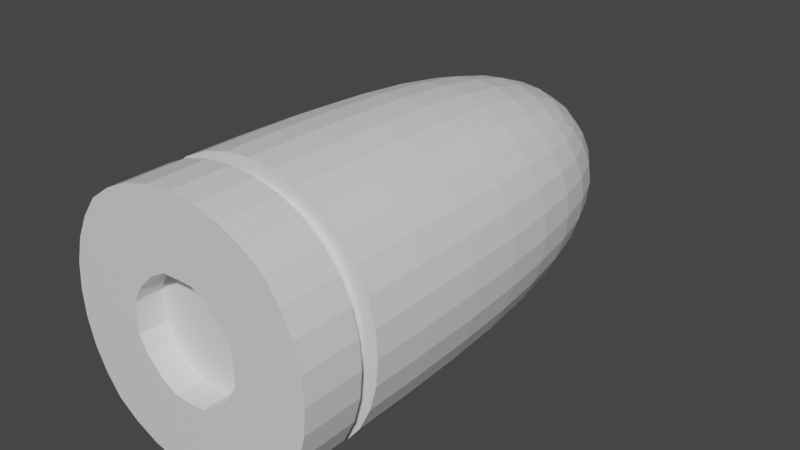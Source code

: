 # Source: bullet_model.blend  (saved by Blender 2.82.7; exported with 4.5.12 LTS)
import bpy
from mathutils import Matrix  # noqa: F401  (used for matrix-valued properties, if any)

bpy.ops.wm.read_factory_settings(use_empty=True)
scene = bpy.context.scene
scene.name = 'Scene'

# ---- collections
col_collection = bpy.data.collections.new('Collection'); scene.collection.children.link(col_collection)

# ---- materials (node trees are filled in below, after node groups)
mat_material = bpy.data.materials.new('Material')
mat_material.alpha_threshold = 0.0
mat_material.use_transparent_shadow = False
mat_material.line_color = (0.0, 0.0, 0.0, 1.0)

# ---- material node trees
mat_material.use_nodes = True; mat_material.node_tree.nodes.clear()
_N = mat_material.node_tree.nodes; _L = mat_material.node_tree.links
n0 = _N.new('ShaderNodeOutputMaterial'); n0.name = 'Material Output'; n0.location = (300, 300)
n1 = _N.new('ShaderNodeBsdfPrincipled'); n1.name = 'Principled BSDF'; n1.location = (10, 300)
n1.distribution = 'GGX'
n1.subsurface_method = 'BURLEY'
n1.inputs[2].default_value = 0.4
n1.inputs[3].default_value = 1.45
n1.inputs[27].default_value = (0.0, 0.0, 0.0, 1.0)
n1.inputs[28].default_value = 1.0
_L.new(n1.outputs[0], n0.inputs[0])
n0.is_active_output = True

# ---- world
world_world = bpy.data.worlds.new('World'); scene.world = world_world
world_world.use_nodes = True; world_world.node_tree.nodes.clear()
_N = world_world.node_tree.nodes; _L = world_world.node_tree.links
n0 = _N.new('ShaderNodeOutputWorld'); n0.name = 'World Output'; n0.location = (300, 300)
n1 = _N.new('ShaderNodeBackground'); n1.name = 'Background'; n1.location = (10, 300)
n1.inputs[0].default_value = (0.05088, 0.05088, 0.05088, 1.0)
_L.new(n1.outputs[0], n0.inputs[0])
n0.is_active_output = True
world_world.color = (0.05088, 0.05088, 0.05088)
world_world.use_sun_shadow = False
world_world.sun_shadow_jitter_overblur = 0.0

# ---- meshes
me_cube_001 = bpy.data.meshes.new('Cube.001')
me_cube_001.from_pydata([(0.6719, -2.0, 0.6719), (0.6719, -2.0, -0.6719), (-0.6719, -2.0, 0.6719), (-0.6719, -2.0, -0.6719), (-0.776, -2.0, -0.5273), (-0.8537, -1.571, -0.3644), (-0.9005, -1.571, -0.1861), (-0.9005, -1.571, 0.1861), (-0.776, -2.0, 0.5273), (0.776, -2.0, 0.5273), (0.8537, -1.571, 0.3644), (0.9162, -1.571, 8.816e-10), (0.8537, -1.571, -0.3644), (0.5273, -2.0, 0.776), (0.1861, -1.571, 0.9005), (-0.1861, -1.571, 0.9005), (-0.5273, -2.0, 0.776), (-0.5273, -2.0, -0.776), (0.1861, -1.571, -0.9005), (0.3644, -1.571, -0.8537), (0.5273, -2.0, -0.776), (0.591, -2.0, -0.591), (0.643, -2.0, -0.4002), (0.6761, -2.0, -0.2021), (0.6875, -2.0, 0.0), (0.6761, -2.0, 0.2021), (0.643, -2.0, 0.4002), (0.591, -2.0, 0.591), (0.4002, -2.0, -0.643), (0.4306, -2.0, -0.4306), (0.451, -2.0, -0.2159), (0.4583, -2.0, 0.0), (0.451, -2.0, 0.2159), (0.4306, -2.0, 0.4306), (0.4002, -2.0, 0.643), (0.2021, -2.0, -0.6761), (0.2159, -2.0, -0.451), (0.2159, -2.0, 0.451), (0.2021, -2.0, 0.6761), (-6.286e-09, -2.0, -0.6875), (1.863e-09, -2.0, -0.4583), (0.0, -2.0, 0.4583), (3.725e-09, -2.0, 0.6875), (-0.2021, -2.0, -0.6761), (-0.2159, -2.0, -0.451), (-0.2159, -2.0, 0.451), (-0.2021, -2.0, 0.6761), (-0.4002, -2.0, -0.643), (-0.4306, -2.0, -0.4306), (-0.451, -2.0, -0.2159), (-0.4583, -2.0, 0.0), (-0.451, -2.0, 0.2159), (-0.4306, -2.0, 0.4306), (-0.4002, -2.0, 0.643), (-0.591, -2.0, -0.591), (-0.643, -2.0, -0.4002), (-0.6761, -2.0, -0.2021), (-0.6875, -2.0, 0.0), (-0.6761, -2.0, 0.2021), (-0.643, -2.0, 0.4002), (-0.591, -2.0, 0.591), (0.5, 1.0, 0.5), (0.5, 1.0, -0.5), (0.6667, -2.0, 0.6667), (0.6667, -2.0, -0.6667), (-0.5, 1.0, 0.5), (-0.5, 1.0, -0.5), (-0.6667, -2.0, 0.6667), (-0.6667, -2.0, -0.6667), (-0.5356, 0.8357, -0.5356), (-0.5765, 0.5775, -0.5765), (-0.6117, 0.2534, -0.6117), (-0.6381, -0.1265, -0.6381), (-0.6546, -0.5534, -0.6546), (-0.6657, -1.445, -0.6657), (0.4188, 1.07, -0.5351), (0.2966, 1.146, -0.5729), (0.1534, 1.199, -0.5996), (5.588e-09, 1.219, -0.6096), (-0.1534, 1.199, -0.5996), (-0.2966, 1.146, -0.5729), (-0.4188, 1.07, -0.5351), (0.5351, 1.07, 0.4188), (0.5729, 1.146, 0.2966), (0.5996, 1.199, 0.1534), (0.6096, 1.219, 0.0), (0.5996, 1.199, -0.1534), (0.5729, 1.146, -0.2966), (0.5351, 1.07, -0.4188), (-0.9167, -2.0, 0.0), (-0.8542, -2.0, 0.3646), (0.901, -2.0, 0.1862), (0.901, -2.0, -0.1862), (0.776, -2.0, -0.5273), (-0.5351, 1.07, 0.4188), (-0.5729, 1.146, 0.2966), (-0.5996, 1.199, 0.1534), (-0.6096, 1.219, 0.0), (-0.5996, 1.199, -0.1534), (-0.5729, 1.146, -0.2966), (-0.5351, 1.07, -0.4188), (0.3646, -2.0, 0.8542), (0.0, -2.0, 0.9167), (-0.3646, -2.0, 0.8542), (0.5356, 0.8357, 0.5356), (0.5765, 0.5775, 0.5765), (0.6117, 0.2534, 0.6117), (0.6381, -0.1265, 0.6381), (0.6546, -0.5534, 0.6546), (0.6657, -1.445, 0.6657), (-0.3644, -1.571, -0.8537), (-0.1861, -1.571, -0.9005), (2.718e-07, -1.571, -0.9162), (-0.6631, -1.016, 0.6631), (-0.6546, -0.5534, 0.6546), (-0.6381, -0.1265, 0.6381), (-0.6117, 0.2534, 0.6117), (-0.5765, 0.5775, 0.5765), (-0.5356, 0.8357, 0.5356), (-0.4188, 1.07, 0.5351), (-0.2966, 1.146, 0.5729), (-0.1534, 1.199, 0.5996), (1.863e-09, 1.219, 0.6096), (0.1534, 1.199, 0.5996), (0.2966, 1.146, 0.5729), (0.4188, 1.07, 0.5351), (0.6631, -1.016, -0.6631), (0.6546, -0.5534, -0.6546), (0.6381, -0.1265, -0.6381), (0.6117, 0.2534, -0.6117), (0.5765, 0.5775, -0.5765), (0.5356, 0.8357, -0.5356), (0.4321, 0.8616, 0.611), (0.3032, 0.9088, 0.6647), (0.1562, 0.9471, 0.6986), (3.725e-09, 0.9623, 0.7106), (-0.1562, 0.9471, 0.6986), (-0.3032, 0.9088, 0.6647), (-0.4321, 0.8616, 0.611), (0.4581, 0.5906, 0.6683), (0.3181, 0.6178, 0.7335), (0.1629, 0.6426, 0.7732), (7.451e-09, 0.6532, 0.7867), (-0.1629, 0.6426, 0.7732), (-0.3181, 0.6178, 0.7335), (-0.4581, 0.5906, 0.6683), (0.484, 0.2602, 0.712), (0.3347, 0.275, 0.7837), (0.171, 0.2895, 0.8269), (5.588e-09, 0.296, 0.8413), (-0.171, 0.2895, 0.8269), (-0.3347, 0.275, 0.7837), (-0.484, 0.2602, 0.712), (0.5047, -0.1232, 0.743), (0.3489, -0.1157, 0.818), (0.1782, -0.1083, 0.8631), (0.0, -0.1049, 0.8781), (-0.1782, -0.1083, 0.8631), (-0.3489, -0.1157, 0.818), (-0.5047, -0.1232, 0.743), (0.5178, -0.552, 0.7621), (0.358, -0.5488, 0.8389), (0.1828, -0.5457, 0.885), (0.0, -0.5443, 0.9004), (-0.1828, -0.5457, 0.885), (-0.358, -0.5488, 0.8389), (-0.5178, -0.552, 0.7621), (0.5251, -1.444, 0.7759), (0.3619, -1.443, 0.8539), (0.1843, -1.442, 0.9003), (-2.072e-09, -1.442, 0.9156), (-0.1843, -1.442, 0.9003), (-0.3619, -1.443, 0.8539), (-0.5251, -1.444, 0.7759), (-0.7719, -1.015, -0.5245), (-0.8496, -1.014, -0.3626), (-0.8963, -1.014, -0.1852), (-0.9118, -1.013, 0.0), (-0.8963, -1.014, 0.1852), (-0.8496, -1.014, 0.3626), (-0.7719, -1.015, 0.5245), (-0.7621, -0.552, -0.5178), (-0.8389, -0.5488, -0.358), (-0.885, -0.5457, -0.1828), (-0.9004, -0.5443, 0.0), (-0.885, -0.5457, 0.1828), (-0.8389, -0.5488, 0.358), (-0.7621, -0.552, 0.5178), (-0.743, -0.1232, -0.5047), (-0.818, -0.1157, -0.3489), (-0.8631, -0.1083, -0.1782), (-0.8781, -0.1049, 0.0), (-0.8631, -0.1083, 0.1782), (-0.818, -0.1157, 0.3489), (-0.743, -0.1232, 0.5047), (-0.712, 0.2602, -0.484), (-0.7837, 0.275, -0.3347), (-0.8269, 0.2895, -0.171), (-0.8413, 0.296, 0.0), (-0.8269, 0.2895, 0.171), (-0.7837, 0.275, 0.3347), (-0.712, 0.2602, 0.484), (-0.6683, 0.5906, -0.4581), (-0.7335, 0.6178, -0.3181), (-0.7732, 0.6426, -0.1629), (-0.7867, 0.6532, 0.0), (-0.7732, 0.6426, 0.1629), (-0.7335, 0.6178, 0.3181), (-0.6683, 0.5906, 0.4581), (-0.611, 0.8616, -0.4321), (-0.6647, 0.9088, -0.3032), (-0.6986, 0.9471, -0.1562), (-0.7106, 0.9623, 0.0), (-0.6986, 0.9471, 0.1562), (-0.6647, 0.9088, 0.3032), (-0.611, 0.8616, 0.4321), (-0.4321, 0.8616, -0.611), (-0.3032, 0.9088, -0.6647), (-0.1562, 0.9471, -0.6986), (-5.355e-09, 0.9623, -0.7106), (0.1562, 0.9471, -0.6986), (0.3032, 0.9088, -0.6647), (0.4321, 0.8616, -0.611), (-0.4581, 0.5906, -0.6683), (-0.3181, 0.6178, -0.7335), (-0.1629, 0.6426, -0.7732), (-5.588e-09, 0.6532, -0.7867), (0.1629, 0.6426, -0.7732), (0.3181, 0.6178, -0.7335), (0.4581, 0.5906, -0.6683), (-0.484, 0.2602, -0.712), (-0.3347, 0.275, -0.7837), (-0.171, 0.2895, -0.8269), (0.0, 0.296, -0.8413), (0.171, 0.2895, -0.8269), (0.3347, 0.275, -0.7837), (0.484, 0.2602, -0.712), (-0.5047, -0.1232, -0.743), (-0.3489, -0.1157, -0.818), (-0.1782, -0.1083, -0.8631), (0.0, -0.1049, -0.8781), (0.1782, -0.1083, -0.8631), (0.3489, -0.1157, -0.818), (0.5047, -0.1232, -0.743), (-0.5178, -0.552, -0.7621), (-0.358, -0.5488, -0.8389), (-0.1828, -0.5457, -0.885), (0.0, -0.5443, -0.9004), (0.1828, -0.5457, -0.885), (0.358, -0.5488, -0.8389), (0.5178, -0.552, -0.7621), (-0.5251, -1.444, -0.7759), (-0.3619, -1.443, -0.8539), (-0.1843, -1.442, -0.9003), (9.987e-10, -1.442, -0.9156), (0.1843, -1.442, -0.9003), (0.3619, -1.443, -0.8539), (0.5251, -1.444, -0.7759), (0.611, 0.8616, -0.4321), (0.6647, 0.9088, -0.3032), (0.6986, 0.9471, -0.1562), (0.7106, 0.9623, 0.0), (0.6986, 0.9471, 0.1562), (0.6647, 0.9088, 0.3032), (0.611, 0.8616, 0.4321), (0.6683, 0.5906, -0.4581), (0.7335, 0.6178, -0.3181), (0.7732, 0.6426, -0.1629), (0.7867, 0.6532, 0.0), (0.7732, 0.6426, 0.1629), (0.7335, 0.6178, 0.3181), (0.6683, 0.5906, 0.4581), (0.712, 0.2602, -0.484), (0.7837, 0.275, -0.3347), (0.8269, 0.2895, -0.171), (0.8413, 0.296, 0.0), (0.8269, 0.2895, 0.171), (0.7837, 0.275, 0.3347), (0.712, 0.2602, 0.484), (0.743, -0.1232, -0.5047), (0.818, -0.1157, -0.3489), (0.8631, -0.1083, -0.1782), (0.8781, -0.1049, 0.0), (0.8631, -0.1083, 0.1782), (0.818, -0.1157, 0.3489), (0.743, -0.1232, 0.5047), (0.7621, -0.552, -0.5178), (0.8389, -0.5488, -0.358), (0.885, -0.5457, -0.1828), (0.9004, -0.5443, 0.0), (0.885, -0.5457, 0.1828), (0.8389, -0.5488, 0.358), (0.7621, -0.552, 0.5178), (0.7759, -1.444, -0.5251), (0.8539, -1.443, -0.3619), (0.9003, -1.442, -0.1843), (0.9156, -1.442, 9.737e-10), (0.9003, -1.442, 0.1843), (0.8539, -1.443, 0.3619), (0.7759, -1.444, 0.5251), (-0.4318, 1.221, -0.4318), (-0.4553, 1.328, -0.303), (-0.4744, 1.396, -0.1561), (-0.482, 1.42, 0.0), (-0.4744, 1.396, 0.1561), (-0.4553, 1.328, 0.303), (-0.4318, 1.221, 0.4318), (-0.303, 1.328, -0.4553), (-0.3162, 1.458, -0.3162), (-0.3281, 1.537, -0.1619), (-0.3331, 1.564, 0.0), (-0.3281, 1.537, 0.1619), (-0.3162, 1.458, 0.3162), (-0.303, 1.328, 0.4553), (-0.1561, 1.396, -0.4744), (-0.1619, 1.537, -0.3281), (-0.1676, 1.622, -0.1676), (-0.1701, 1.65, 0.0), (-0.1676, 1.622, 0.1676), (-0.1619, 1.537, 0.3281), (-0.1561, 1.396, 0.4744), (1.851e-08, 1.42, -0.482), (2.142e-08, 1.564, -0.3331), (1.886e-08, 1.65, -0.1701), (1.304e-08, 1.679, 0.0), (5.821e-09, 1.65, 0.1701), (-5.588e-09, 1.564, 0.3331), (-3.609e-09, 1.42, 0.482), (0.1561, 1.396, -0.4744), (0.1619, 1.537, -0.3281), (0.1676, 1.622, -0.1676), (0.1701, 1.65, 0.0), (0.1676, 1.622, 0.1676), (0.1619, 1.537, 0.3281), (0.1561, 1.396, 0.4744), (0.303, 1.328, -0.4553), (0.3162, 1.458, -0.3162), (0.3281, 1.537, -0.1619), (0.3331, 1.564, 0.0), (0.3281, 1.537, 0.1619), (0.3162, 1.458, 0.3162), (0.303, 1.328, 0.4553), (0.4318, 1.221, -0.4318), (0.4553, 1.328, -0.303), (0.4744, 1.396, -0.1561), (0.482, 1.42, 0.0), (0.4744, 1.396, 0.1561), (0.4553, 1.328, 0.303), (0.4318, 1.221, 0.4318), (-0.8542, -2.0, -0.3646), (-0.7756, -1.571, -0.5271), (-0.901, -2.0, -0.1862), (0.8542, -2.0, 0.3646), (0.7756, -1.571, 0.5271), (0.1862, -2.0, -0.901), (0.3646, -2.0, -0.8542), (0.7756, -1.571, -0.5271), (0.5271, -1.571, -0.7756), (0.6663, -1.571, -0.6663), (-0.3646, -2.0, -0.8542), (-0.1862, -2.0, -0.901), (0.0, -2.0, -0.9167), (0.5245, -1.015, 0.7719), (0.3626, -1.014, 0.8496), (0.1852, -1.014, 0.8963), (0.0, -1.013, 0.9118), (-0.1852, -1.014, 0.8963), (-0.3626, -1.014, 0.8496), (-0.5245, -1.015, 0.7719), (-0.6657, -1.445, 0.6657), (0.6631, -1.016, 0.6631), (-0.7759, -1.444, -0.5251), (-0.8539, -1.443, -0.3619), (-0.9003, -1.442, -0.1843), (-0.9156, -1.442, 1.523e-09), (-0.9003, -1.442, 0.1843), (-0.8539, -1.443, 0.3619), (-0.7759, -1.444, 0.5251), (-0.6631, -1.016, -0.6631), (-0.5245, -1.015, -0.7719), (-0.3626, -1.014, -0.8496), (-0.1852, -1.014, -0.8963), (0.0, -1.013, -0.9118), (0.1852, -1.014, -0.8963), (0.3626, -1.014, -0.8496), (0.5245, -1.015, -0.7719), (0.6657, -1.445, -0.6657), (0.7719, -1.015, -0.5245), (0.8496, -1.014, -0.3626), (0.8963, -1.014, -0.1852), (0.9118, -1.013, 0.0), (0.8963, -1.014, 0.1852), (0.8496, -1.014, 0.3626), (0.7719, -1.015, 0.5245), (-0.9162, -1.571, -1.748e-10), (-0.901, -2.0, 0.1862), (-0.8537, -1.571, 0.3644), (0.9005, -1.571, 0.1861), (-0.7756, -1.571, 0.5271), (0.9167, -2.0, 0.0), (0.9005, -1.571, -0.1861), (0.8542, -2.0, -0.3646), (0.3644, -1.571, 0.8537), (0.5271, -1.571, 0.7756), (0.1862, -2.0, 0.901), (-2.108e-09, -1.571, 0.9162), (-0.1862, -2.0, 0.901), (-0.3644, -1.571, 0.8537), (-0.6663, -1.571, -0.6663), (-0.5271, -1.571, 0.7756), (-0.5271, -1.571, -0.7756), (-0.6663, -1.571, 0.6663), (0.6663, -1.571, 0.6663), (-0.59, -1.446, -0.59), (-0.5905, -1.503, -0.5905), (-0.5906, -1.571, -0.5906), (0.6847, -1.571, -0.4705), (0.5906, -1.571, -0.5906), (0.59, -1.446, 0.59), (0.5905, -1.503, 0.5905), (0.5906, -1.571, 0.5906), (-0.5906, -1.571, 0.5906), (-0.5905, -1.503, 0.5905), (-0.59, -1.446, 0.59), (0.5905, -1.503, -0.5905), (0.59, -1.446, -0.59), (0.4689, -1.446, 0.6849), (0.4704, -1.503, 0.6847), (0.3253, -1.444, 0.7533), (0.3273, -1.502, 0.7531), (0.1664, -1.443, 0.7947), (0.1679, -1.502, 0.7949), (-1.891e-08, -1.443, 0.8086), (-1.682e-08, -1.502, 0.809), (-0.1664, -1.443, 0.7947), (-0.1679, -1.502, 0.7949), (-0.3253, -1.444, 0.7533), (-0.3273, -1.502, 0.7531), (-0.4689, -1.446, 0.6849), (-0.4704, -1.503, 0.6847), (-0.3275, -1.571, 0.7532), (-1.791e-08, -1.571, 0.8091), (0.3275, -1.571, 0.7532), (-0.6847, -1.503, -0.4704), (-0.6849, -1.446, -0.4689), (-0.7531, -1.502, -0.3273), (-0.7533, -1.444, -0.3253), (-0.7949, -1.502, -0.1679), (-0.7947, -1.443, -0.1664), (-0.809, -1.502, -4.842e-09), (-0.8086, -1.443, -8.679e-09), (-0.7949, -1.502, 0.1679), (-0.7947, -1.443, 0.1664), (-0.7531, -1.502, 0.3273), (-0.7533, -1.444, 0.3253), (-0.6847, -1.503, 0.4704), (-0.6849, -1.446, 0.4689), (-0.8091, -1.571, 3.349e-10), (-0.7532, -1.571, 0.3275), (-0.4689, -1.446, -0.6849), (-0.4704, -1.503, -0.6847), (-0.3253, -1.444, -0.7533), (-0.3273, -1.502, -0.7531), (-0.1664, -1.443, -0.7947), (-0.1679, -1.502, -0.7949), (9.67e-09, -1.443, -0.8086), (2.472e-08, -1.502, -0.809), (0.1664, -1.443, -0.7947), (0.1679, -1.502, -0.7949), (-0.6847, -1.571, -0.4705), (-0.6847, -1.571, 0.4705), (0.6847, -1.571, 0.4705), (0.4705, -1.571, 0.6847), (-0.4705, -1.571, 0.6847), (-0.4705, -1.571, -0.6847), (0.4705, -1.571, -0.6847), (-0.7532, -1.571, -0.3275), (-0.795, -1.571, -0.168), (0.7532, -1.571, 0.3275), (0.168, -1.571, -0.795), (0.3275, -1.571, -0.7532), (-0.3275, -1.571, -0.7532), (-0.168, -1.571, -0.795), (2.646e-07, -1.571, -0.8091), (0.3253, -1.444, -0.7533), (0.4689, -1.446, -0.6849), (0.6849, -1.446, -0.4689), (0.7533, -1.444, -0.3253), (0.7947, -1.443, -0.1664), (0.8086, -1.443, 9.135e-09), (0.7947, -1.443, 0.1664), (0.7533, -1.444, 0.3253), (0.6849, -1.446, 0.4689), (-0.795, -1.571, 0.168), (0.795, -1.571, 0.168), (0.8091, -1.571, 9.545e-09), (0.795, -1.571, -0.168), (0.7532, -1.571, -0.3275), (0.168, -1.571, 0.795), (-0.168, -1.571, 0.795), (0.3273, -1.502, -0.7531), (0.4704, -1.503, -0.6847), (0.6847, -1.503, -0.4704), (0.7531, -1.502, -0.3273), (0.7949, -1.502, -0.1679), (0.809, -1.502, 8.664e-09), (0.7949, -1.502, 0.1679), (0.7531, -1.502, 0.3273), (0.6847, -1.503, 0.4704), (0.4408, -2.0, -0.3232), (0.4546, -2.0, -0.108), (0.4546, -2.0, 0.108), (0.4408, -2.0, 0.3232), (0.3232, -2.0, -0.4408), (0.3383, -2.0, -0.2207), (0.3383, -2.0, 0.2207), (0.3232, -2.0, 0.4408), (0.2207, -2.0, -0.3383), (0.2207, -2.0, 0.3383), (0.108, -2.0, -0.4546), (0.108, -2.0, 0.4546), (-0.108, -2.0, -0.4546), (-0.108, -2.0, 0.4546), (-0.2207, -2.0, -0.3383), (-0.2207, -2.0, 0.3383), (-0.3232, -2.0, -0.4408), (-0.3383, -2.0, -0.2207), (-0.3383, -2.0, 0.2207), (-0.3232, -2.0, 0.4408), (-0.4408, -2.0, -0.3232), (-0.4546, -2.0, -0.108), (-0.4546, -2.0, 0.108), (-0.4408, -2.0, 0.3232), (-0.3307, -2.0, 0.3307), (-0.3307, -2.0, -0.3307), (0.3307, -2.0, 0.3307), (0.3307, -2.0, -0.3307), (-0.401, -2.0, 0.0), (-3.492e-10, -2.0, 0.401), (-0.1092, -2.0, 0.3978), (0.3978, -2.0, -0.1092), (-0.3978, -2.0, -0.1092), (8.44e-10, -2.0, -0.401), (0.1092, -2.0, -0.3978), (0.401, -2.0, 0.0), (0.3978, -2.0, 0.1092), (-0.3978, -2.0, 0.1092), (0.1092, -2.0, 0.3978), (-0.1092, -2.0, -0.3978), (-0.451, -2.0, 0.2159), (0.3383, -2.0, -0.2207), (0.3383, -2.0, 0.2207), (0.2207, -2.0, -0.3383), (0.2207, -2.0, 0.3383), (-0.2207, -2.0, -0.3383), (-0.2207, -2.0, 0.3383), (-0.3383, -2.0, -0.2207), (-0.3383, -2.0, 0.2207), (-0.4408, -2.0, 0.3232), (-0.3307, -2.0, 0.3307), (-0.401, -2.0, 0.0), (-3.492e-10, -2.0, 0.401), (-0.1092, -2.0, 0.3978), (0.3978, -2.0, -0.1092), (-0.3978, -2.0, -0.1092), (8.44e-10, -2.0, -0.401), (0.1092, -2.0, -0.3978), (0.401, -2.0, 0.0), (0.3978, -2.0, 0.1092), (-0.3978, -2.0, 0.1092), (0.1092, -2.0, 0.3978), (-0.1092, -2.0, -0.3978), (0.3383, -1.8, -0.2207), (0.2256, -1.8, -0.2256), (0.3438, -1.8, 0.0), (0.2292, -1.8, 0.0), (0.3383, -1.8, 0.2207), (0.2256, -1.8, 0.2256), (0.2207, -1.8, -0.3383), (0.2274, -1.8, -0.1128), (0.2274, -1.8, 0.1128), (0.1128, -1.8, -0.2274), (-2.212e-09, -1.8, -0.2292), (0.1146, -1.8, 0.0), (-2.794e-09, -1.8, 0.0), (0.1128, -1.8, 0.2274), (-1.397e-09, -1.8, 0.2292), (-1.746e-10, -1.8, -0.3438), (-2.503e-09, -1.8, -0.1146), (-2.095e-09, -1.8, 0.1146), (-0.1128, -1.8, -0.2274), (-0.2256, -1.8, -0.2256), (-0.1146, -1.8, 0.0), (-0.2292, -1.8, 0.0), (-0.1128, -1.8, 0.2274), (-0.2256, -1.8, 0.2256), (-0.2207, -1.8, -0.3383), (-0.2274, -1.8, -0.1128), (-0.2274, -1.8, 0.1128), (0.401, -1.8, 0.0), (0.2207, -1.8, 0.3383), (8.44e-10, -1.8, -0.401), (-6.985e-10, -1.8, 0.3438), (-0.2207, -1.8, 0.3383), (-0.3383, -1.8, -0.2207), (-0.3438, -1.8, 0.0), (-0.3383, -1.8, 0.2207), (0.1092, -1.8, -0.3978), (0.1092, -1.8, -0.3978), (-0.341, -1.8, 0.1104), (-0.341, -1.8, -0.1104), (-0.1104, -1.8, 0.341), (-0.1092, -1.8, 0.3978), (-0.1137, -1.8, 0.1137), (-0.1137, -1.8, -0.1137), (-0.1104, -1.8, -0.341), (0.1104, -1.8, 0.341), (0.1092, -1.8, 0.3978), (0.1137, -1.8, 0.1137), (0.1137, -1.8, -0.1137), (0.1104, -1.8, -0.341), (0.341, -1.8, 0.1104), (0.3978, -1.8, 0.1092), (0.341, -1.8, -0.1104), (0.3978, -1.8, -0.1092), (-0.401, -1.8, 0.0), (-3.492e-10, -1.8, 0.401), (-0.3978, -1.8, -0.1092), (-0.3978, -1.8, 0.1092), (-0.1092, -1.8, -0.3978), (-0.3383, -1.8, 0.2207), (-0.3978, -1.8, 0.1092), (8.44e-10, -1.8, -0.401), (-0.3978, -1.8, -0.1092), (-0.3383, -1.8, -0.2207), (-0.401, -1.8, 0.0), (0.2207, -1.8, -0.3383), (-0.1092, -1.8, -0.3978), (-0.2207, -1.8, -0.3383)], [], [(21, 22, 29, 28), (22, 23, 30, 509, 29), (23, 24, 31, 510, 30), (24, 25, 32, 511, 31), (25, 26, 33, 512, 32), (26, 27, 34, 33), (28, 29, 513, 36, 35), (536, 514, 517), (535, 516, 37, 518), (33, 34, 38, 37, 516), (35, 36, 519, 40, 39), (37, 38, 42, 41, 520), (39, 40, 521, 44, 43), (41, 42, 46, 45, 522), (43, 44, 525, 48, 47), (534, 526, 49, 529), (533, 528, 52, 532), (45, 46, 53, 52, 528), (47, 48, 55, 54), (48, 529, 49, 56, 55), (49, 530, 50, 57, 56), (50, 531, 51, 58, 57), (51, 532, 52, 59, 58), (52, 53, 60, 59), (1, 93, 21, 20), (93, 401, 22, 21), (401, 92, 23, 22), (92, 399, 24, 23), (399, 91, 25, 24), (91, 352, 26, 25), (352, 9, 27, 26), (9, 0, 13, 27), (27, 13, 101, 34), (34, 101, 404, 38), (38, 404, 102, 42), (42, 102, 406, 46), (46, 406, 103, 53), (53, 103, 16, 60), (60, 16, 2, 8), (59, 60, 8, 90), (58, 59, 90, 395), (57, 58, 395, 89), (56, 57, 89, 351), (55, 56, 351, 349), (54, 55, 349, 4), (17, 54, 4, 3), (359, 47, 54, 17), (360, 43, 47, 359), (361, 39, 43, 360), (354, 35, 39, 361), (355, 28, 35, 354), (20, 21, 28, 355), (132, 133, 140, 139), (133, 134, 141, 140), (134, 135, 142, 141), (135, 136, 143, 142), (136, 137, 144, 143), (137, 138, 145, 144), (139, 140, 147, 146), (140, 141, 148, 147), (141, 142, 149, 148), (142, 143, 150, 149), (143, 144, 151, 150), (144, 145, 152, 151), (146, 147, 154, 153), (147, 148, 155, 154), (148, 149, 156, 155), (149, 150, 157, 156), (150, 151, 158, 157), (151, 152, 159, 158), (153, 154, 161, 160), (154, 155, 162, 161), (155, 156, 163, 162), (156, 157, 164, 163), (157, 158, 165, 164), (158, 159, 166, 165), (160, 161, 363, 362), (161, 162, 364, 363), (162, 163, 365, 364), (163, 164, 366, 365), (164, 165, 367, 366), (165, 166, 368, 367), (61, 125, 132, 104), (125, 124, 133, 132), (124, 123, 134, 133), (123, 122, 135, 134), (122, 121, 136, 135), (121, 120, 137, 136), (120, 119, 138, 137), (119, 65, 118, 138), (138, 118, 117, 145), (145, 117, 116, 152), (152, 116, 115, 159), (159, 115, 114, 166), (166, 114, 113, 368), (108, 160, 362, 370), (107, 153, 160, 108), (106, 146, 153, 107), (105, 139, 146, 106), (104, 132, 139, 105), (174, 175, 182, 181), (175, 176, 183, 182), (176, 177, 184, 183), (177, 178, 185, 184), (178, 179, 186, 185), (179, 180, 187, 186), (181, 182, 189, 188), (182, 183, 190, 189), (183, 184, 191, 190), (184, 185, 192, 191), (185, 186, 193, 192), (186, 187, 194, 193), (188, 189, 196, 195), (189, 190, 197, 196), (190, 191, 198, 197), (191, 192, 199, 198), (192, 193, 200, 199), (193, 194, 201, 200), (195, 196, 203, 202), (196, 197, 204, 203), (197, 198, 205, 204), (198, 199, 206, 205), (199, 200, 207, 206), (200, 201, 208, 207), (202, 203, 210, 209), (203, 204, 211, 210), (204, 205, 212, 211), (205, 206, 213, 212), (206, 207, 214, 213), (207, 208, 215, 214), (180, 113, 114, 187), (187, 114, 115, 194), (194, 115, 116, 201), (201, 116, 117, 208), (208, 117, 118, 215), (215, 118, 65, 94), (214, 215, 94, 95), (213, 214, 95, 96), (212, 213, 96, 97), (211, 212, 97, 98), (210, 211, 98, 99), (209, 210, 99, 100), (69, 209, 100, 66), (70, 202, 209, 69), (71, 195, 202, 70), (72, 188, 195, 71), (73, 181, 188, 72), (378, 174, 181, 73), (216, 217, 224, 223), (217, 218, 225, 224), (218, 219, 226, 225), (219, 220, 227, 226), (220, 221, 228, 227), (221, 222, 229, 228), (223, 224, 231, 230), (224, 225, 232, 231), (225, 226, 233, 232), (226, 227, 234, 233), (227, 228, 235, 234), (228, 229, 236, 235), (230, 231, 238, 237), (231, 232, 239, 238), (232, 233, 240, 239), (233, 234, 241, 240), (234, 235, 242, 241), (235, 236, 243, 242), (237, 238, 245, 244), (238, 239, 246, 245), (239, 240, 247, 246), (240, 241, 248, 247), (241, 242, 249, 248), (242, 243, 250, 249), (244, 245, 380, 379), (245, 246, 381, 380), (246, 247, 382, 381), (247, 248, 383, 382), (248, 249, 384, 383), (249, 250, 385, 384), (66, 81, 216, 69), (81, 80, 217, 216), (80, 79, 218, 217), (79, 78, 219, 218), (78, 77, 220, 219), (77, 76, 221, 220), (76, 75, 222, 221), (75, 62, 131, 222), (222, 131, 130, 229), (229, 130, 129, 236), (236, 129, 128, 243), (243, 128, 127, 250), (250, 127, 126, 385), (73, 244, 379, 378), (72, 237, 244, 73), (71, 230, 237, 72), (70, 223, 230, 71), (69, 216, 223, 70), (258, 259, 266, 265), (259, 260, 267, 266), (260, 261, 268, 267), (261, 262, 269, 268), (262, 263, 270, 269), (263, 264, 271, 270), (265, 266, 273, 272), (266, 267, 274, 273), (267, 268, 275, 274), (268, 269, 276, 275), (269, 270, 277, 276), (270, 271, 278, 277), (272, 273, 280, 279), (273, 274, 281, 280), (274, 275, 282, 281), (275, 276, 283, 282), (276, 277, 284, 283), (277, 278, 285, 284), (279, 280, 287, 286), (280, 281, 288, 287), (281, 282, 289, 288), (282, 283, 290, 289), (283, 284, 291, 290), (284, 285, 292, 291), (286, 287, 388, 387), (287, 288, 389, 388), (288, 289, 390, 389), (289, 290, 391, 390), (290, 291, 392, 391), (291, 292, 393, 392), (62, 88, 258, 131), (88, 87, 259, 258), (87, 86, 260, 259), (86, 85, 261, 260), (85, 84, 262, 261), (84, 83, 263, 262), (83, 82, 264, 263), (82, 61, 104, 264), (264, 104, 105, 271), (271, 105, 106, 278), (278, 106, 107, 285), (285, 107, 108, 292), (292, 108, 370, 393), (127, 286, 387, 126), (128, 279, 286, 127), (129, 272, 279, 128), (130, 265, 272, 129), (131, 258, 265, 130), (300, 301, 308, 307), (301, 302, 309, 308), (302, 303, 310, 309), (303, 304, 311, 310), (304, 305, 312, 311), (305, 306, 313, 312), (307, 308, 315, 314), (308, 309, 316, 315), (309, 310, 317, 316), (310, 311, 318, 317), (311, 312, 319, 318), (312, 313, 320, 319), (314, 315, 322, 321), (315, 316, 323, 322), (316, 317, 324, 323), (317, 318, 325, 324), (318, 319, 326, 325), (319, 320, 327, 326), (321, 322, 329, 328), (322, 323, 330, 329), (323, 324, 331, 330), (324, 325, 332, 331), (325, 326, 333, 332), (326, 327, 334, 333), (328, 329, 336, 335), (329, 330, 337, 336), (330, 331, 338, 337), (331, 332, 339, 338), (332, 333, 340, 339), (333, 334, 341, 340), (335, 336, 343, 342), (336, 337, 344, 343), (337, 338, 345, 344), (338, 339, 346, 345), (339, 340, 347, 346), (340, 341, 348, 347), (66, 100, 300, 81), (100, 99, 301, 300), (99, 98, 302, 301), (98, 97, 303, 302), (97, 96, 304, 303), (96, 95, 305, 304), (95, 94, 306, 305), (94, 65, 119, 306), (306, 119, 120, 313), (313, 120, 121, 320), (320, 121, 122, 327), (327, 122, 123, 334), (334, 123, 124, 341), (341, 124, 125, 348), (348, 125, 61, 82), (347, 348, 82, 83), (346, 347, 83, 84), (345, 346, 84, 85), (344, 345, 85, 86), (343, 344, 86, 87), (342, 343, 87, 88), (75, 342, 88, 62), (76, 335, 342, 75), (77, 328, 335, 76), (78, 321, 328, 77), (79, 314, 321, 78), (80, 307, 314, 79), (81, 300, 307, 80), (5, 350, 4, 349), (6, 5, 349, 351), (10, 353, 9, 352), (18, 19, 355, 354), (19, 357, 20, 355), (358, 356, 93, 64), (110, 111, 360, 359), (111, 112, 361, 360), (168, 167, 362, 363), (169, 168, 363, 364), (170, 169, 364, 365), (171, 170, 365, 366), (172, 171, 366, 367), (173, 172, 367, 368), (369, 173, 368, 113), (167, 109, 370, 362), (371, 372, 175, 174), (372, 373, 176, 175), (373, 374, 177, 176), (374, 375, 178, 177), (375, 376, 179, 178), (376, 377, 180, 179), (377, 369, 113, 180), (74, 371, 174, 378), (252, 251, 379, 380), (253, 252, 380, 381), (254, 253, 381, 382), (255, 254, 382, 383), (256, 255, 383, 384), (257, 256, 384, 385), (386, 257, 385, 126), (251, 74, 378, 379), (294, 293, 387, 388), (295, 294, 388, 389), (296, 295, 389, 390), (297, 296, 390, 391), (298, 297, 391, 392), (299, 298, 392, 393), (109, 299, 393, 370), (293, 386, 126, 387), (394, 6, 351, 89), (7, 394, 89, 395), (396, 7, 395, 90), (398, 396, 90, 8), (397, 10, 352, 91), (11, 397, 91, 399), (400, 11, 399, 92), (12, 400, 92, 401), (356, 12, 401, 93), (403, 402, 101, 13), (402, 14, 404, 101), (14, 405, 102, 404), (405, 15, 406, 102), (15, 407, 103, 406), (407, 409, 16, 103), (410, 110, 359, 17), (112, 18, 354, 361), (350, 408, 68, 4), (411, 398, 8, 67), (353, 412, 63, 9), (412, 403, 13, 63), (409, 411, 67, 16), (408, 410, 17, 68), (357, 358, 64, 20), (372, 371, 444, 446), (7, 396, 458, 493), (109, 167, 426, 418), (394, 7, 493, 457), (173, 369, 423, 438), (6, 394, 457, 477), (172, 173, 438, 436), (386, 293, 486, 425), (171, 172, 436, 434), (299, 109, 418, 492), (170, 171, 434, 432), (298, 299, 492, 491), (169, 170, 432, 430), (297, 298, 491, 490), (168, 169, 430, 428), (296, 297, 490, 489), (167, 168, 428, 426), (295, 296, 489, 488), (112, 111, 482, 483), (294, 295, 488, 487), (111, 110, 481, 482), (293, 294, 487, 486), (74, 251, 459, 413), (357, 19, 480, 475), (257, 386, 425, 485), (18, 112, 483, 479), (19, 18, 479, 480), (256, 257, 485, 484), (110, 410, 474, 481), (353, 10, 478, 471), (255, 256, 484, 467), (409, 407, 440, 473), (356, 358, 417, 416), (5, 6, 477, 476), (254, 255, 467, 465), (407, 15, 499, 440), (350, 5, 476, 469), (253, 254, 465, 463), (15, 405, 441, 499), (358, 357, 475, 417), (252, 253, 463, 461), (405, 14, 498, 441), (410, 408, 415, 474), (251, 252, 461, 459), (14, 402, 442, 498), (411, 409, 473, 421), (371, 74, 413, 444), (402, 403, 472, 442), (403, 412, 420, 472), (369, 377, 456, 423), (12, 356, 416, 497), (412, 353, 471, 420), (377, 376, 454, 456), (400, 12, 497, 496), (398, 411, 421, 470), (376, 375, 452, 454), (11, 400, 496, 495), (408, 350, 469, 415), (375, 374, 450, 452), (397, 11, 495, 494), (374, 373, 448, 450), (10, 397, 494, 478), (373, 372, 446, 448), (396, 398, 470, 458), (426, 428, 429, 427), (428, 430, 431, 429), (430, 432, 433, 431), (432, 434, 435, 433), (434, 436, 437, 435), (436, 438, 439, 437), (438, 423, 422, 439), (439, 422, 421, 473), (437, 439, 473, 440), (435, 437, 440, 499), (433, 435, 499, 441), (431, 433, 441, 498), (429, 431, 498, 442), (427, 429, 442, 472), (419, 427, 472, 420), (418, 426, 427, 419), (443, 445, 446, 444), (445, 447, 448, 446), (447, 449, 450, 448), (449, 451, 452, 450), (451, 453, 454, 452), (453, 455, 456, 454), (415, 469, 443, 414), (469, 476, 445, 443), (476, 477, 447, 445), (477, 457, 449, 447), (457, 493, 451, 449), (493, 458, 453, 451), (458, 470, 455, 453), (470, 421, 422, 455), (455, 422, 423, 456), (414, 443, 444, 413), (459, 461, 462, 460), (461, 463, 464, 462), (463, 465, 466, 464), (465, 467, 468, 466), (467, 484, 500, 468), (484, 485, 501, 500), (485, 425, 424, 501), (501, 424, 417, 475), (500, 501, 475, 480), (468, 500, 480, 479), (466, 468, 479, 483), (464, 466, 483, 482), (462, 464, 482, 481), (460, 462, 481, 474), (414, 460, 474, 415), (413, 459, 460, 414), (486, 487, 503, 502), (487, 488, 504, 503), (488, 489, 505, 504), (489, 490, 506, 505), (490, 491, 507, 506), (491, 492, 508, 507), (492, 418, 419, 508), (508, 419, 420, 471), (507, 508, 471, 478), (506, 507, 478, 494), (505, 506, 494, 495), (504, 505, 495, 496), (503, 504, 496, 497), (502, 503, 497, 416), (424, 502, 416, 417), (425, 486, 502, 424), (540, 514, 550, 563), (524, 45, 528, 533), (525, 534, 529, 48), (44, 523, 534, 525), (523, 526, 534), (521, 548, 523, 44), (40, 542, 548, 521), (545, 515, 576, 622), (571, 565, 632, 637), (519, 543, 542, 40), (36, 517, 543, 519), (546, 537, 625, 628), (515, 535, 518), (32, 512, 535, 515), (512, 33, 516, 535), (539, 524, 603, 612), (31, 511, 545, 544), (511, 32, 515, 545), (552, 517, 578, 636), (30, 510, 540, 514), (510, 31, 544, 540), (513, 536, 517, 36), (29, 509, 536, 513), (509, 30, 514, 536), (557, 559, 558, 549), (546, 527, 51, 531), (540, 544, 599, 624), (518, 547, 617, 600), (554, 571, 637, 638), (541, 530, 49, 526), (539, 538, 41, 522), (538, 547, 520, 41), (547, 518, 37, 520), (524, 539, 522, 45), (541, 537, 50, 530), (556, 564, 633, 634), (560, 537, 625, 635), (547, 538, 626, 617), (546, 569, 631, 628), (544, 545, 622, 599), (566, 552, 636, 608), (537, 546, 531, 50), (557, 527, 606, 630), (538, 539, 612, 626), (556, 554, 638, 634), (557, 555, 559), (514, 517, 552, 550), (518, 515, 551, 553), (524, 527, 606, 603), (564, 560, 635, 633), (532, 51, 549, 558), (527, 524, 555, 557), (538, 539, 562, 561), (533, 532, 558, 559), (545, 544, 567, 568), (547, 538, 561, 570), (51, 527, 557, 549), (524, 533, 559, 555), (565, 566, 608, 632), (518, 547, 570, 553), (515, 518, 600, 576), (544, 540, 563, 567), (539, 524, 555, 562), (517, 514, 572, 578), (546, 537, 560, 569), (514, 540, 624, 572), (515, 545, 568, 551), (569, 557, 630, 631), (623, 574, 575, 579), (621, 576, 577, 580), (620, 581, 582, 587), (619, 583, 584, 588), (618, 585, 586, 589), (616, 617, 626, 602), (615, 590, 591, 596), (614, 592, 593, 597), (613, 594, 595, 598), (611, 612, 603), (610, 605, 625, 627), (609, 606, 628), (595, 603, 606), (605, 609, 628, 625), (593, 598, 609, 605), (598, 595, 606, 609), (604, 610, 627), (591, 597, 610, 604), (597, 593, 605, 610), (594, 611, 603, 595), (586, 602, 611, 594), (602, 626, 612, 611), (592, 613, 598, 593), (584, 589, 613, 592), (589, 586, 594, 613), (590, 614, 597, 591), (582, 588, 614, 590), (588, 584, 592, 614), (587, 582, 590, 615), (585, 616, 602, 586), (577, 600, 616, 585), (600, 617, 616), (583, 618, 589, 584), (575, 580, 618, 583), (580, 577, 585, 618), (581, 619, 588, 582), (573, 579, 619, 581), (579, 575, 583, 619), (578, 573, 581, 620), (574, 621, 580, 575), (572, 623, 579, 573), (601, 607, 620, 587), (622, 576, 621), (572, 624, 623), (607, 578, 620), (600, 577, 576), (578, 607, 608, 636), (599, 622, 621, 574), (629, 601, 587, 615), (624, 599, 574, 623), (604, 596, 591), (578, 572, 573), (596, 629, 615), (627, 604, 634, 633), (629, 596, 638, 637), (601, 629, 637, 632), (606, 628, 631, 630), (607, 601, 632, 608), (625, 627, 633, 635), (596, 604, 634, 638)])
_uv = me_cube_001.uv_layers.new(name='UVMap')
_uv.uv.foreach_set('vector', [0.4063, 0.7812, 0.4375, 0.7812, 0.4375, 0.8125, 0.4063, 0.8125, 0.4375, 0.7812, 0.4688, 0.7813, 0.4688, 0.8125, 0.4531, 0.8125, 0.4375, 0.8125, 0.4688, 0.7813, 0.5, 0.7813, 0.5, 0.8125, 0.4844, 0.8125, 0.4688, 0.8125, 0.5, 0.7813, 0.5312, 0.7813, 0.5312, 0.8125, 0.5156, 0.8125, 0.5, 0.8125, 0.5312, 0.7813, 0.5625, 0.7812, 0.5625, 0.8125, 0.5469, 0.8125, 0.5312, 0.8125, 0.5625, 0.7812, 0.5938, 0.7812, 0.5938, 0.8125, 0.5625, 0.8125, 0.4063, 0.8125, 0.4375, 0.8125, 0.4375, 0.8281, 0.4375, 0.8438, 0.4063, 0.8438, 0.4531, 0.8281, 0.4688, 0.8281, 0.4531, 0.8438, 0.5469, 0.8281, 0.5625, 0.8281, 0.5625, 0.8438, 0.5469, 0.8438, 0.5625, 0.8125, 0.5938, 0.8125, 0.5938, 0.8438, 0.5625, 0.8438, 0.5625, 0.8281, 0.4063, 0.8438, 0.4375, 0.8438, 0.4375, 0.8594, 0.4375, 0.875, 0.4062, 0.875, 0.5625, 0.8438, 0.5938, 0.8438, 0.5938, 0.875, 0.5625, 0.875, 0.5625, 0.8594, 0.4062, 0.875, 0.4375, 0.875, 0.4375, 0.8906, 0.4375, 0.9063, 0.4063, 0.9062, 0.5625, 0.875, 0.5938, 0.875, 0.5938, 0.9062, 0.5625, 0.9063, 0.5625, 0.8906, 0.4063, 0.9062, 0.4375, 0.9063, 0.4375, 0.9219, 0.4375, 0.9375, 0.4062, 0.9375, 0.4531, 0.9219, 0.4688, 0.9219, 0.4688, 0.9375, 0.4531, 0.9375, 0.5469, 0.9219, 0.5625, 0.9219, 0.5625, 0.9375, 0.5469, 0.9375, 0.5625, 0.9063, 0.5938, 0.9062, 0.5938, 0.9375, 0.5625, 0.9375, 0.5625, 0.9219, 0.4062, 0.9375, 0.4375, 0.9375, 0.4375, 0.9688, 0.4063, 0.9688, 0.4375, 0.9375, 0.4531, 0.9375, 0.4688, 0.9375, 0.4688, 0.9688, 0.4375, 0.9688, 0.4688, 0.9375, 0.4844, 0.9375, 0.5, 0.9375, 0.5, 0.9688, 0.4688, 0.9688, 0.5, 0.9375, 0.5156, 0.9375, 0.5312, 0.9375, 0.5313, 0.9688, 0.5, 0.9688, 0.5312, 0.9375, 0.5469, 0.9375, 0.5625, 0.9375, 0.5625, 0.9688, 0.5313, 0.9688, 0.5625, 0.9375, 0.5938, 0.9375, 0.5938, 0.9688, 0.5625, 0.9688, 0.375, 0.75, 0.4063, 0.75, 0.4063, 0.7812, 0.375, 0.7813, 0.4063, 0.75, 0.4375, 0.75, 0.4375, 0.7812, 0.4063, 0.7812, 0.4375, 0.75, 0.4688, 0.75, 0.4688, 0.7813, 0.4375, 0.7812, 0.4688, 0.75, 0.5, 0.75, 0.5, 0.7813, 0.4688, 0.7813, 0.5, 0.75, 0.5312, 0.75, 0.5312, 0.7813, 0.5, 0.7813, 0.5312, 0.75, 0.5625, 0.75, 0.5625, 0.7812, 0.5312, 0.7813, 0.5625, 0.75, 0.5937, 0.75, 0.5938, 0.7812, 0.5625, 0.7812, 0.5937, 0.75, 0.625, 0.75, 0.625, 0.7813, 0.5938, 0.7812, 0.5938, 0.7812, 0.625, 0.7813, 0.625, 0.8125, 0.5938, 0.8125, 0.5938, 0.8125, 0.625, 0.8125, 0.625, 0.8438, 0.5938, 0.8438, 0.5938, 0.8438, 0.625, 0.8438, 0.625, 0.875, 0.5938, 0.875, 0.5938, 0.875, 0.625, 0.875, 0.625, 0.9062, 0.5938, 0.9062, 0.5938, 0.9062, 0.625, 0.9062, 0.625, 0.9375, 0.5938, 0.9375, 0.5938, 0.9375, 0.625, 0.9375, 0.625, 0.9688, 0.5938, 0.9688, 0.5938, 0.9688, 0.625, 0.9688, 0.625, 1.0, 0.5938, 1.0, 0.5625, 0.9688, 0.5938, 0.9688, 0.5938, 1.0, 0.5625, 1.0, 0.5313, 0.9688, 0.5625, 0.9688, 0.5625, 1.0, 0.5313, 1.0, 0.5, 0.9688, 0.5313, 0.9688, 0.5313, 1.0, 0.5, 1.0, 0.4688, 0.9688, 0.5, 0.9688, 0.5, 1.0, 0.4688, 1.0, 0.4375, 0.9688, 0.4688, 0.9688, 0.4688, 1.0, 0.4375, 1.0, 0.4063, 0.9688, 0.4375, 0.9688, 0.4375, 1.0, 0.4063, 1.0, 0.375, 0.9688, 0.4063, 0.9688, 0.4063, 1.0, 0.375, 1.0, 0.375, 0.9375, 0.4062, 0.9375, 0.4063, 0.9688, 0.375, 0.9688, 0.375, 0.9062, 0.4063, 0.9062, 0.4062, 0.9375, 0.375, 0.9375, 0.375, 0.875, 0.4062, 0.875, 0.4063, 0.9062, 0.375, 0.9062, 0.375, 0.8438, 0.4063, 0.8438, 0.4062, 0.875, 0.375, 0.875, 0.375, 0.8125, 0.4063, 0.8125, 0.4063, 0.8438, 0.375, 0.8438, 0.375, 0.7813, 0.4063, 0.7812, 0.4063, 0.8125, 0.375, 0.8125, 0.6747, 0.5128, 0.7001, 0.5186, 0.6957, 0.5543, 0.6674, 0.5513, 0.7001, 0.5186, 0.7263, 0.5237, 0.7239, 0.5573, 0.6957, 0.5543, 0.7263, 0.5237, 0.7539, 0.5273, 0.7527, 0.5598, 0.7239, 0.5573, 0.7539, 0.5273, 0.7829, 0.5296, 0.7824, 0.5614, 0.7527, 0.5598, 0.7829, 0.5296, 0.813, 0.5308, 0.8128, 0.5622, 0.7824, 0.5614, 0.813, 0.5308, 0.8438, 0.5312, 0.8438, 0.5625, 0.8128, 0.5622, 0.6674, 0.5513, 0.6957, 0.5543, 0.6924, 0.5889, 0.6625, 0.5875, 0.6957, 0.5543, 0.7239, 0.5573, 0.7219, 0.5906, 0.6924, 0.5889, 0.7239, 0.5573, 0.7527, 0.5598, 0.7517, 0.5921, 0.7219, 0.5906, 0.7527, 0.5598, 0.7824, 0.5614, 0.782, 0.593, 0.7517, 0.5921, 0.7824, 0.5614, 0.8128, 0.5622, 0.8127, 0.5935, 0.782, 0.593, 0.8128, 0.5622, 0.8438, 0.5625, 0.8438, 0.5937, 0.8127, 0.5935, 0.6625, 0.5875, 0.6924, 0.5889, 0.69, 0.6225, 0.6594, 0.6218, 0.6924, 0.5889, 0.7219, 0.5906, 0.7204, 0.6234, 0.69, 0.6225, 0.7219, 0.5906, 0.7517, 0.5921, 0.7509, 0.6241, 0.7204, 0.6234, 0.7517, 0.5921, 0.782, 0.593, 0.7816, 0.6246, 0.7509, 0.6241, 0.782, 0.593, 0.8127, 0.5935, 0.8126, 0.6249, 0.7816, 0.6246, 0.8127, 0.5935, 0.8438, 0.5937, 0.8438, 0.625, 0.8126, 0.6249, 0.6594, 0.6218, 0.69, 0.6225, 0.6886, 0.6552, 0.6576, 0.6549, 0.69, 0.6225, 0.7204, 0.6234, 0.7194, 0.6556, 0.6886, 0.6552, 0.7204, 0.6234, 0.7509, 0.6241, 0.7504, 0.6559, 0.7194, 0.6556, 0.7509, 0.6241, 0.7816, 0.6246, 0.7814, 0.6561, 0.7504, 0.6559, 0.7816, 0.6246, 0.8126, 0.6249, 0.8125, 0.6562, 0.7814, 0.6561, 0.8126, 0.6249, 0.8438, 0.625, 0.8438, 0.6562, 0.8125, 0.6562, 0.6576, 0.6549, 0.6886, 0.6552, 0.6878, 0.6872, 0.6566, 0.6871, 0.6886, 0.6552, 0.7194, 0.6556, 0.719, 0.6873, 0.6878, 0.6872, 0.7194, 0.6556, 0.7504, 0.6559, 0.7501, 0.6874, 0.719, 0.6873, 0.7504, 0.6559, 0.7814, 0.6561, 0.7813, 0.6875, 0.7501, 0.6874, 0.7814, 0.6561, 0.8125, 0.6562, 0.8125, 0.6875, 0.7813, 0.6875, 0.8125, 0.6562, 0.8438, 0.6562, 0.8438, 0.6875, 0.8125, 0.6875, 0.6667, 0.4583, 0.6842, 0.4721, 0.6747, 0.5128, 0.6466, 0.5097, 0.6842, 0.4721, 0.7051, 0.4824, 0.7001, 0.5186, 0.6747, 0.5128, 0.7051, 0.4824, 0.7289, 0.4898, 0.7263, 0.5237, 0.7001, 0.5186, 0.7289, 0.4898, 0.7552, 0.4948, 0.7539, 0.5273, 0.7263, 0.5237, 0.7552, 0.4948, 0.7834, 0.4978, 0.7829, 0.5296, 0.7539, 0.5273, 0.7834, 0.4978, 0.8132, 0.4993, 0.813, 0.5308, 0.7829, 0.5296, 0.8132, 0.4993, 0.8438, 0.4999, 0.8438, 0.5312, 0.813, 0.5308, 0.8438, 0.4999, 0.875, 0.5, 0.875, 0.5312, 0.8438, 0.5312, 0.8438, 0.5312, 0.875, 0.5312, 0.875, 0.5625, 0.8438, 0.5625, 0.8438, 0.5625, 0.875, 0.5625, 0.875, 0.5938, 0.8438, 0.5937, 0.8438, 0.5937, 0.875, 0.5938, 0.875, 0.625, 0.8438, 0.625, 0.8438, 0.625, 0.875, 0.625, 0.875, 0.6562, 0.8438, 0.6562, 0.8438, 0.6562, 0.875, 0.6562, 0.875, 0.6875, 0.8438, 0.6875, 0.6265, 0.6548, 0.6576, 0.6549, 0.6566, 0.6871, 0.6254, 0.6871, 0.6285, 0.6215, 0.6594, 0.6218, 0.6576, 0.6549, 0.6265, 0.6548, 0.6319, 0.5869, 0.6625, 0.5875, 0.6594, 0.6218, 0.6285, 0.6215, 0.6375, 0.55, 0.6674, 0.5513, 0.6625, 0.5875, 0.6319, 0.5869, 0.6466, 0.5097, 0.6747, 0.5128, 0.6674, 0.5513, 0.6375, 0.55, 0.4063, 0.0625, 0.4375, 0.0625, 0.4375, 0.09375, 0.4063, 0.09375, 0.4375, 0.0625, 0.4688, 0.0625, 0.4688, 0.09375, 0.4375, 0.09375, 0.4688, 0.0625, 0.5, 0.0625, 0.5, 0.09375, 0.4688, 0.09375, 0.5, 0.0625, 0.5312, 0.0625, 0.5312, 0.09375, 0.5, 0.09375, 0.5312, 0.0625, 0.5625, 0.0625, 0.5625, 0.09375, 0.5312, 0.09375, 0.5625, 0.0625, 0.5938, 0.0625, 0.5938, 0.09375, 0.5625, 0.09375, 0.4063, 0.09375, 0.4375, 0.09375, 0.4375, 0.125, 0.4063, 0.125, 0.4375, 0.09375, 0.4688, 0.09375, 0.4688, 0.125, 0.4375, 0.125, 0.4688, 0.09375, 0.5, 0.09375, 0.5, 0.125, 0.4688, 0.125, 0.5, 0.09375, 0.5312, 0.09375, 0.5312, 0.125, 0.5, 0.125, 0.5312, 0.09375, 0.5625, 0.09375, 0.5625, 0.125, 0.5312, 0.125, 0.5625, 0.09375, 0.5938, 0.09375, 0.5938, 0.125, 0.5625, 0.125, 0.4063, 0.125, 0.4375, 0.125, 0.4375, 0.1562, 0.4062, 0.1563, 0.4375, 0.125, 0.4688, 0.125, 0.4688, 0.1563, 0.4375, 0.1562, 0.4688, 0.125, 0.5, 0.125, 0.5, 0.1562, 0.4688, 0.1563, 0.5, 0.125, 0.5312, 0.125, 0.5313, 0.1563, 0.5, 0.1562, 0.5312, 0.125, 0.5625, 0.125, 0.5625, 0.1563, 0.5313, 0.1563, 0.5625, 0.125, 0.5938, 0.125, 0.5938, 0.1562, 0.5625, 0.1563, 0.4062, 0.1563, 0.4375, 0.1562, 0.4375, 0.1875, 0.4063, 0.1875, 0.4375, 0.1562, 0.4688, 0.1563, 0.4688, 0.1875, 0.4375, 0.1875, 0.4688, 0.1563, 0.5, 0.1562, 0.5, 0.1875, 0.4688, 0.1875, 0.5, 0.1562, 0.5313, 0.1563, 0.5312, 0.1875, 0.5, 0.1875, 0.5313, 0.1563, 0.5625, 0.1563, 0.5625, 0.1875, 0.5312, 0.1875, 0.5625, 0.1563, 0.5938, 0.1562, 0.5938, 0.1875, 0.5625, 0.1875, 0.4063, 0.1875, 0.4375, 0.1875, 0.4375, 0.2188, 0.4062, 0.2188, 0.4375, 0.1875, 0.4688, 0.1875, 0.4688, 0.2188, 0.4375, 0.2188, 0.4688, 0.1875, 0.5, 0.1875, 0.5, 0.2188, 0.4688, 0.2188, 0.5, 0.1875, 0.5312, 0.1875, 0.5313, 0.2188, 0.5, 0.2188, 0.5312, 0.1875, 0.5625, 0.1875, 0.5625, 0.2188, 0.5313, 0.2188, 0.5625, 0.1875, 0.5938, 0.1875, 0.5938, 0.2188, 0.5625, 0.2188, 0.5938, 0.0625, 0.625, 0.0625, 0.625, 0.09375, 0.5938, 0.09375, 0.5938, 0.09375, 0.625, 0.09375, 0.625, 0.125, 0.5938, 0.125, 0.5938, 0.125, 0.625, 0.125, 0.625, 0.1563, 0.5938, 0.1562, 0.5938, 0.1562, 0.625, 0.1563, 0.625, 0.1875, 0.5938, 0.1875, 0.5938, 0.1875, 0.625, 0.1875, 0.625, 0.2188, 0.5938, 0.2188, 0.5938, 0.2188, 0.625, 0.2188, 0.625, 0.25, 0.5938, 0.25, 0.5625, 0.2188, 0.5938, 0.2188, 0.5938, 0.25, 0.5625, 0.25, 0.5313, 0.2188, 0.5625, 0.2188, 0.5625, 0.25, 0.5312, 0.25, 0.5, 0.2188, 0.5313, 0.2188, 0.5312, 0.25, 0.5, 0.25, 0.4688, 0.2188, 0.5, 0.2188, 0.5, 0.25, 0.4688, 0.25, 0.4375, 0.2188, 0.4688, 0.2188, 0.4688, 0.25, 0.4375, 0.25, 0.4062, 0.2188, 0.4375, 0.2188, 0.4375, 0.25, 0.4063, 0.25, 0.375, 0.2188, 0.4062, 0.2188, 0.4063, 0.25, 0.375, 0.25, 0.375, 0.1875, 0.4063, 0.1875, 0.4062, 0.2188, 0.375, 0.2188, 0.375, 0.1562, 0.4062, 0.1563, 0.4063, 0.1875, 0.375, 0.1875, 0.375, 0.125, 0.4063, 0.125, 0.4062, 0.1563, 0.375, 0.1562, 0.375, 0.09375, 0.4063, 0.09375, 0.4063, 0.125, 0.375, 0.125, 0.375, 0.0625, 0.4063, 0.0625, 0.4063, 0.09375, 0.375, 0.09375, 0.1562, 0.5312, 0.187, 0.5308, 0.1872, 0.5622, 0.1562, 0.5625, 0.187, 0.5308, 0.2171, 0.5296, 0.2176, 0.5614, 0.1872, 0.5622, 0.2171, 0.5296, 0.2461, 0.5273, 0.2473, 0.5598, 0.2176, 0.5614, 0.2461, 0.5273, 0.2737, 0.5237, 0.2761, 0.5573, 0.2473, 0.5598, 0.2737, 0.5237, 0.2999, 0.5186, 0.3043, 0.5543, 0.2761, 0.5573, 0.2999, 0.5186, 0.3253, 0.5128, 0.3326, 0.5513, 0.3043, 0.5543, 0.1562, 0.5625, 0.1872, 0.5622, 0.1873, 0.5935, 0.1562, 0.5937, 0.1872, 0.5622, 0.2176, 0.5614, 0.218, 0.593, 0.1873, 0.5935, 0.2176, 0.5614, 0.2473, 0.5598, 0.2483, 0.5921, 0.218, 0.593, 0.2473, 0.5598, 0.2761, 0.5573, 0.2781, 0.5906, 0.2483, 0.5921, 0.2761, 0.5573, 0.3043, 0.5543, 0.3076, 0.5889, 0.2781, 0.5906, 0.3043, 0.5543, 0.3326, 0.5513, 0.3375, 0.5875, 0.3076, 0.5889, 0.1562, 0.5937, 0.1873, 0.5935, 0.1874, 0.6249, 0.1562, 0.625, 0.1873, 0.5935, 0.218, 0.593, 0.2184, 0.6246, 0.1874, 0.6249, 0.218, 0.593, 0.2483, 0.5921, 0.2491, 0.6241, 0.2184, 0.6246, 0.2483, 0.5921, 0.2781, 0.5906, 0.2796, 0.6234, 0.2491, 0.6241, 0.2781, 0.5906, 0.3076, 0.5889, 0.31, 0.6225, 0.2796, 0.6234, 0.3076, 0.5889, 0.3375, 0.5875, 0.3406, 0.6218, 0.31, 0.6225, 0.1562, 0.625, 0.1874, 0.6249, 0.1875, 0.6562, 0.1562, 0.6562, 0.1874, 0.6249, 0.2184, 0.6246, 0.2186, 0.6561, 0.1875, 0.6562, 0.2184, 0.6246, 0.2491, 0.6241, 0.2496, 0.6559, 0.2186, 0.6561, 0.2491, 0.6241, 0.2796, 0.6234, 0.2806, 0.6556, 0.2496, 0.6559, 0.2796, 0.6234, 0.31, 0.6225, 0.3114, 0.6552, 0.2806, 0.6556, 0.31, 0.6225, 0.3406, 0.6218, 0.3424, 0.6549, 0.3114, 0.6552, 0.1562, 0.6562, 0.1875, 0.6562, 0.1875, 0.6875, 0.1562, 0.6875, 0.1875, 0.6562, 0.2186, 0.6561, 0.2187, 0.6875, 0.1875, 0.6875, 0.2186, 0.6561, 0.2496, 0.6559, 0.2499, 0.6874, 0.2187, 0.6875, 0.2496, 0.6559, 0.2806, 0.6556, 0.281, 0.6873, 0.2499, 0.6874, 0.2806, 0.6556, 0.3114, 0.6552, 0.3122, 0.6872, 0.281, 0.6873, 0.3114, 0.6552, 0.3424, 0.6549, 0.3434, 0.6871, 0.3122, 0.6872, 0.125, 0.5, 0.1562, 0.4999, 0.1562, 0.5312, 0.125, 0.5313, 0.1562, 0.4999, 0.1868, 0.4993, 0.187, 0.5308, 0.1562, 0.5312, 0.1868, 0.4993, 0.2166, 0.4978, 0.2171, 0.5296, 0.187, 0.5308, 0.2166, 0.4978, 0.2448, 0.4948, 0.2461, 0.5273, 0.2171, 0.5296, 0.2448, 0.4948, 0.2711, 0.4898, 0.2737, 0.5237, 0.2461, 0.5273, 0.2711, 0.4898, 0.2949, 0.4824, 0.2999, 0.5186, 0.2737, 0.5237, 0.2949, 0.4824, 0.3158, 0.4721, 0.3253, 0.5128, 0.2999, 0.5186, 0.3158, 0.4721, 0.3333, 0.4583, 0.3534, 0.5097, 0.3253, 0.5128, 0.3253, 0.5128, 0.3534, 0.5097, 0.3625, 0.55, 0.3326, 0.5513, 0.3326, 0.5513, 0.3625, 0.55, 0.3681, 0.5869, 0.3375, 0.5875, 0.3375, 0.5875, 0.3681, 0.5869, 0.3715, 0.6215, 0.3406, 0.6218, 0.3406, 0.6218, 0.3715, 0.6215, 0.3735, 0.6548, 0.3424, 0.6549, 0.3424, 0.6549, 0.3735, 0.6548, 0.3746, 0.6871, 0.3434, 0.6871, 0.125, 0.6563, 0.1562, 0.6562, 0.1562, 0.6875, 0.125, 0.6875, 0.125, 0.625, 0.1562, 0.625, 0.1562, 0.6562, 0.125, 0.6563, 0.125, 0.5938, 0.1562, 0.5937, 0.1562, 0.625, 0.125, 0.625, 0.125, 0.5625, 0.1562, 0.5625, 0.1562, 0.5937, 0.125, 0.5938, 0.125, 0.5313, 0.1562, 0.5312, 0.1562, 0.5625, 0.125, 0.5625, 0.3892, 0.5141, 0.427, 0.52, 0.43, 0.5544, 0.3954, 0.5516, 0.427, 0.52, 0.4639, 0.5237, 0.465, 0.5567, 0.43, 0.5544, 0.4639, 0.5237, 0.5, 0.5249, 0.5, 0.5575, 0.465, 0.5567, 0.5, 0.5249, 0.5361, 0.5237, 0.535, 0.5567, 0.5, 0.5575, 0.5361, 0.5237, 0.573, 0.52, 0.57, 0.5544, 0.535, 0.5567, 0.573, 0.52, 0.6108, 0.5141, 0.6046, 0.5516, 0.57, 0.5544, 0.3954, 0.5516, 0.43, 0.5544, 0.4329, 0.5888, 0.4, 0.5875, 0.43, 0.5544, 0.465, 0.5567, 0.4663, 0.5899, 0.4329, 0.5888, 0.465, 0.5567, 0.5, 0.5575, 0.5, 0.5905, 0.4663, 0.5899, 0.5, 0.5575, 0.535, 0.5567, 0.5337, 0.5899, 0.5, 0.5905, 0.535, 0.5567, 0.57, 0.5544, 0.5671, 0.5888, 0.5337, 0.5899, 0.57, 0.5544, 0.6046, 0.5516, 0.6, 0.5875, 0.5671, 0.5888, 0.4, 0.5875, 0.4329, 0.5888, 0.4351, 0.6224, 0.4031, 0.6218, 0.4329, 0.5888, 0.4663, 0.5899, 0.4675, 0.623, 0.4351, 0.6224, 0.4663, 0.5899, 0.5, 0.5905, 0.5, 0.6233, 0.4675, 0.623, 0.5, 0.5905, 0.5337, 0.5899, 0.5325, 0.623, 0.5, 0.6233, 0.5337, 0.5899, 0.5671, 0.5888, 0.5649, 0.6224, 0.5325, 0.623, 0.5671, 0.5888, 0.6, 0.5875, 0.5969, 0.6218, 0.5649, 0.6224, 0.4031, 0.6218, 0.4351, 0.6224, 0.4365, 0.6552, 0.4049, 0.6549, 0.4351, 0.6224, 0.4675, 0.623, 0.4682, 0.6554, 0.4365, 0.6552, 0.4675, 0.623, 0.5, 0.6233, 0.5, 0.6555, 0.4682, 0.6554, 0.5, 0.6233, 0.5325, 0.623, 0.5318, 0.6554, 0.5, 0.6555, 0.5325, 0.623, 0.5649, 0.6224, 0.5635, 0.6552, 0.5318, 0.6554, 0.5649, 0.6224, 0.5969, 0.6218, 0.5951, 0.6549, 0.5635, 0.6552, 0.4049, 0.6549, 0.4365, 0.6552, 0.4372, 0.6872, 0.4059, 0.6871, 0.4365, 0.6552, 0.4682, 0.6554, 0.4686, 0.6872, 0.4372, 0.6872, 0.4682, 0.6554, 0.5, 0.6555, 0.5, 0.6873, 0.4686, 0.6872, 0.5, 0.6555, 0.5318, 0.6554, 0.5314, 0.6872, 0.5, 0.6873, 0.5318, 0.6554, 0.5635, 0.6552, 0.5628, 0.6872, 0.5314, 0.6872, 0.5635, 0.6552, 0.5951, 0.6549, 0.5941, 0.6871, 0.5628, 0.6872, 0.3333, 0.4583, 0.3847, 0.4784, 0.3892, 0.5141, 0.3534, 0.5097, 0.3847, 0.4784, 0.4255, 0.4871, 0.427, 0.52, 0.3892, 0.5141, 0.4255, 0.4871, 0.4633, 0.4917, 0.4639, 0.5237, 0.427, 0.52, 0.4633, 0.4917, 0.5, 0.4931, 0.5, 0.5249, 0.4639, 0.5237, 0.5, 0.4931, 0.5367, 0.4917, 0.5361, 0.5237, 0.5, 0.5249, 0.5367, 0.4917, 0.5745, 0.4871, 0.573, 0.52, 0.5361, 0.5237, 0.5745, 0.4871, 0.6153, 0.4784, 0.6108, 0.5141, 0.573, 0.52, 0.6153, 0.4784, 0.6667, 0.4583, 0.6466, 0.5097, 0.6108, 0.5141, 0.6108, 0.5141, 0.6466, 0.5097, 0.6375, 0.55, 0.6046, 0.5516, 0.6046, 0.5516, 0.6375, 0.55, 0.6319, 0.5869, 0.6, 0.5875, 0.6, 0.5875, 0.6319, 0.5869, 0.6285, 0.6215, 0.5969, 0.6218, 0.5969, 0.6218, 0.6285, 0.6215, 0.6265, 0.6548, 0.5951, 0.6549, 0.5951, 0.6549, 0.6265, 0.6548, 0.6254, 0.6871, 0.5941, 0.6871, 0.3735, 0.6548, 0.4049, 0.6549, 0.4059, 0.6871, 0.3746, 0.6871, 0.3715, 0.6215, 0.4031, 0.6218, 0.4049, 0.6549, 0.3735, 0.6548, 0.3681, 0.5869, 0.4, 0.5875, 0.4031, 0.6218, 0.3715, 0.6215, 0.3625, 0.55, 0.3954, 0.5516, 0.4, 0.5875, 0.3681, 0.5869, 0.3534, 0.5097, 0.3892, 0.5141, 0.3954, 0.5516, 0.3625, 0.55, 0.4062, 0.2812, 0.4375, 0.2812, 0.4372, 0.3121, 0.4058, 0.312, 0.4375, 0.2812, 0.4687, 0.2812, 0.4686, 0.3122, 0.4372, 0.3121, 0.4687, 0.2812, 0.5, 0.2812, 0.5, 0.3123, 0.4686, 0.3122, 0.5, 0.2812, 0.5313, 0.2812, 0.5314, 0.3122, 0.5, 0.3123, 0.5313, 0.2812, 0.5625, 0.2812, 0.5628, 0.3121, 0.5314, 0.3122, 0.5625, 0.2812, 0.5938, 0.2812, 0.5942, 0.312, 0.5628, 0.3121, 0.4058, 0.312, 0.4372, 0.3121, 0.4364, 0.3426, 0.4046, 0.3421, 0.4372, 0.3121, 0.4686, 0.3122, 0.4682, 0.3429, 0.4364, 0.3426, 0.4686, 0.3122, 0.5, 0.3123, 0.5, 0.343, 0.4682, 0.3429, 0.5, 0.3123, 0.5314, 0.3122, 0.5318, 0.3429, 0.5, 0.343, 0.5314, 0.3122, 0.5628, 0.3121, 0.5636, 0.3426, 0.5318, 0.3429, 0.5628, 0.3121, 0.5942, 0.312, 0.5954, 0.3421, 0.5636, 0.3426, 0.4046, 0.3421, 0.4364, 0.3426, 0.4349, 0.3722, 0.4023, 0.3711, 0.4364, 0.3426, 0.4682, 0.3429, 0.4674, 0.373, 0.4349, 0.3722, 0.4682, 0.3429, 0.5, 0.343, 0.5, 0.3733, 0.4674, 0.373, 0.5, 0.343, 0.5318, 0.3429, 0.5326, 0.373, 0.5, 0.3733, 0.5318, 0.3429, 0.5636, 0.3426, 0.5651, 0.3722, 0.5326, 0.373, 0.5636, 0.3426, 0.5954, 0.3421, 0.5977, 0.3711, 0.5651, 0.3722, 0.4023, 0.3711, 0.4349, 0.3722, 0.4325, 0.4009, 0.3987, 0.3986, 0.4349, 0.3722, 0.4674, 0.373, 0.4663, 0.4024, 0.4325, 0.4009, 0.4674, 0.373, 0.5, 0.3733, 0.5, 0.403, 0.4663, 0.4024, 0.5, 0.3733, 0.5326, 0.373, 0.5337, 0.4024, 0.5, 0.403, 0.5326, 0.373, 0.5651, 0.3722, 0.5675, 0.4009, 0.5337, 0.4024, 0.5651, 0.3722, 0.5977, 0.3711, 0.6013, 0.3986, 0.5675, 0.4009, 0.3987, 0.3986, 0.4325, 0.4009, 0.4296, 0.429, 0.3937, 0.4248, 0.4325, 0.4009, 0.4663, 0.4024, 0.465, 0.4316, 0.4296, 0.429, 0.4663, 0.4024, 0.5, 0.403, 0.5, 0.4325, 0.465, 0.4316, 0.5, 0.403, 0.5337, 0.4024, 0.535, 0.4316, 0.5, 0.4325, 0.5337, 0.4024, 0.5675, 0.4009, 0.5704, 0.429, 0.535, 0.4316, 0.5675, 0.4009, 0.6013, 0.3986, 0.6063, 0.4248, 0.5704, 0.429, 0.3937, 0.4248, 0.4296, 0.429, 0.4267, 0.4572, 0.3878, 0.4502, 0.4296, 0.429, 0.465, 0.4316, 0.4638, 0.4611, 0.4267, 0.4572, 0.465, 0.4316, 0.5, 0.4325, 0.5, 0.4624, 0.4638, 0.4611, 0.5, 0.4325, 0.535, 0.4316, 0.5362, 0.4611, 0.5, 0.4624, 0.535, 0.4316, 0.5704, 0.429, 0.5733, 0.4572, 0.5362, 0.4611, 0.5704, 0.429, 0.6063, 0.4248, 0.6122, 0.4502, 0.5733, 0.4572, 0.375, 0.25, 0.4063, 0.25, 0.4062, 0.2812, 0.3749, 0.2812, 0.4063, 0.25, 0.4375, 0.25, 0.4375, 0.2812, 0.4062, 0.2812, 0.4375, 0.25, 0.4688, 0.25, 0.4687, 0.2812, 0.4375, 0.2812, 0.4688, 0.25, 0.5, 0.25, 0.5, 0.2812, 0.4687, 0.2812, 0.5, 0.25, 0.5312, 0.25, 0.5313, 0.2812, 0.5, 0.2812, 0.5312, 0.25, 0.5625, 0.25, 0.5625, 0.2812, 0.5313, 0.2812, 0.5625, 0.25, 0.5938, 0.25, 0.5938, 0.2812, 0.5625, 0.2812, 0.5938, 0.25, 0.625, 0.25, 0.6251, 0.2812, 0.5938, 0.2812, 0.5938, 0.2812, 0.6251, 0.2812, 0.6257, 0.3118, 0.5942, 0.312, 0.5942, 0.312, 0.6257, 0.3118, 0.6272, 0.3416, 0.5954, 0.3421, 0.5954, 0.3421, 0.6272, 0.3416, 0.6302, 0.3698, 0.5977, 0.3711, 0.5977, 0.3711, 0.6302, 0.3698, 0.6352, 0.3961, 0.6013, 0.3986, 0.6013, 0.3986, 0.6352, 0.3961, 0.6426, 0.4199, 0.6063, 0.4248, 0.6063, 0.4248, 0.6426, 0.4199, 0.6529, 0.4408, 0.6122, 0.4502, 0.6122, 0.4502, 0.6529, 0.4408, 0.6667, 0.4583, 0.6153, 0.4784, 0.5733, 0.4572, 0.6122, 0.4502, 0.6153, 0.4784, 0.5745, 0.4871, 0.5362, 0.4611, 0.5733, 0.4572, 0.5745, 0.4871, 0.5367, 0.4917, 0.5, 0.4624, 0.5362, 0.4611, 0.5367, 0.4917, 0.5, 0.4931, 0.4638, 0.4611, 0.5, 0.4624, 0.5, 0.4931, 0.4633, 0.4917, 0.4267, 0.4572, 0.4638, 0.4611, 0.4633, 0.4917, 0.4255, 0.4871, 0.3878, 0.4502, 0.4267, 0.4572, 0.4255, 0.4871, 0.3847, 0.4784, 0.3471, 0.4408, 0.3878, 0.4502, 0.3847, 0.4784, 0.3333, 0.4583, 0.3574, 0.4199, 0.3937, 0.4248, 0.3878, 0.4502, 0.3471, 0.4408, 0.3648, 0.3961, 0.3987, 0.3986, 0.3937, 0.4248, 0.3574, 0.4199, 0.3698, 0.3698, 0.4023, 0.3711, 0.3987, 0.3986, 0.3648, 0.3961, 0.3728, 0.3416, 0.4046, 0.3421, 0.4023, 0.3711, 0.3698, 0.3698, 0.3743, 0.3118, 0.4058, 0.312, 0.4046, 0.3421, 0.3728, 0.3416, 0.3749, 0.2812, 0.4062, 0.2812, 0.4058, 0.312, 0.3743, 0.3118, 0.4375, 0.0269, 0.4062, 0.02691, 0.4062, 0.0, 0.4375, 0.0, 0.4687, 0.0269, 0.4375, 0.0269, 0.4375, 0.0, 0.4688, 0.0, 0.5625, 0.7231, 0.5938, 0.723, 0.5937, 0.75, 0.5625, 0.75, 0.2812, 0.7231, 0.3125, 0.7231, 0.3125, 0.75, 0.2813, 0.75, 0.3125, 0.7231, 0.3437, 0.723, 0.3438, 0.75, 0.3125, 0.75, 0.375, 0.723, 0.4062, 0.723, 0.4063, 0.75, 0.375, 0.75, 0.1875, 0.7231, 0.2187, 0.7231, 0.2188, 0.75, 0.1875, 0.75, 0.2187, 0.7231, 0.25, 0.7231, 0.25, 0.75, 0.2188, 0.75, 0.688, 0.7149, 0.6567, 0.715, 0.6566, 0.6871, 0.6878, 0.6872, 0.7191, 0.7149, 0.688, 0.7149, 0.6878, 0.6872, 0.719, 0.6873, 0.75, 0.7149, 0.7191, 0.7149, 0.719, 0.6873, 0.7501, 0.6874, 0.781, 0.7149, 0.75, 0.7149, 0.7501, 0.6874, 0.7813, 0.6875, 0.8121, 0.715, 0.781, 0.7149, 0.7813, 0.6875, 0.8125, 0.6875, 0.8434, 0.715, 0.8121, 0.715, 0.8125, 0.6875, 0.8438, 0.6875, 0.875, 0.7151, 0.8434, 0.715, 0.8438, 0.6875, 0.875, 0.6875, 0.6567, 0.715, 0.6251, 0.715, 0.6254, 0.6871, 0.6566, 0.6871, 0.4066, 0.03495, 0.4379, 0.035, 0.4375, 0.0625, 0.4063, 0.0625, 0.4379, 0.035, 0.469, 0.03504, 0.4688, 0.0625, 0.4375, 0.0625, 0.469, 0.03504, 0.5, 0.03506, 0.5, 0.0625, 0.4688, 0.0625, 0.5, 0.03506, 0.531, 0.03504, 0.5312, 0.0625, 0.5, 0.0625, 0.531, 0.03504, 0.5621, 0.035, 0.5625, 0.0625, 0.5312, 0.0625, 0.5621, 0.035, 0.5934, 0.03495, 0.5938, 0.0625, 0.5625, 0.0625, 0.5934, 0.03495, 0.625, 0.03493, 0.625, 0.0625, 0.5938, 0.0625, 0.375, 0.03493, 0.4066, 0.03495, 0.4063, 0.0625, 0.375, 0.0625, 0.1879, 0.715, 0.1566, 0.715, 0.1562, 0.6875, 0.1875, 0.6875, 0.219, 0.7149, 0.1879, 0.715, 0.1875, 0.6875, 0.2187, 0.6875, 0.25, 0.7149, 0.219, 0.7149, 0.2187, 0.6875, 0.2499, 0.6874, 0.2809, 0.7149, 0.25, 0.7149, 0.2499, 0.6874, 0.281, 0.6873, 0.312, 0.7149, 0.2809, 0.7149, 0.281, 0.6873, 0.3122, 0.6872, 0.3433, 0.715, 0.312, 0.7149, 0.3122, 0.6872, 0.3434, 0.6871, 0.3749, 0.715, 0.3433, 0.715, 0.3434, 0.6871, 0.3746, 0.6871, 0.1566, 0.715, 0.125, 0.7151, 0.125, 0.6875, 0.1562, 0.6875, 0.4378, 0.7149, 0.4065, 0.715, 0.4059, 0.6871, 0.4372, 0.6872, 0.469, 0.7149, 0.4378, 0.7149, 0.4372, 0.6872, 0.4686, 0.6872, 0.5, 0.7149, 0.469, 0.7149, 0.4686, 0.6872, 0.5, 0.6873, 0.531, 0.7149, 0.5, 0.7149, 0.5, 0.6873, 0.5314, 0.6872, 0.5622, 0.7149, 0.531, 0.7149, 0.5314, 0.6872, 0.5628, 0.6872, 0.5935, 0.715, 0.5622, 0.7149, 0.5628, 0.6872, 0.5941, 0.6871, 0.6251, 0.715, 0.5935, 0.715, 0.5941, 0.6871, 0.6254, 0.6871, 0.4065, 0.715, 0.3749, 0.715, 0.3746, 0.6871, 0.4059, 0.6871, 0.5, 0.0269, 0.4687, 0.0269, 0.4688, 0.0, 0.5, 0.0, 0.5313, 0.0269, 0.5, 0.0269, 0.5, 0.0, 0.5312, 0.0, 0.5625, 0.0269, 0.5313, 0.0269, 0.5312, 0.0, 0.5625, 0.0, 0.5938, 0.02691, 0.5625, 0.0269, 0.5625, 0.0, 0.5938, 0.0, 0.5313, 0.7231, 0.5625, 0.7231, 0.5625, 0.75, 0.5312, 0.75, 0.5, 0.7231, 0.5313, 0.7231, 0.5312, 0.75, 0.5, 0.75, 0.4687, 0.7231, 0.5, 0.7231, 0.5, 0.75, 0.4688, 0.75, 0.4375, 0.7231, 0.4687, 0.7231, 0.4688, 0.75, 0.4375, 0.75, 0.4062, 0.723, 0.4375, 0.7231, 0.4375, 0.75, 0.4063, 0.75, 0.6563, 0.723, 0.6875, 0.7231, 0.6875, 0.75, 0.6562, 0.75, 0.6875, 0.7231, 0.7188, 0.7231, 0.7188, 0.75, 0.6875, 0.75, 0.7188, 0.7231, 0.75, 0.7231, 0.75, 0.75, 0.7188, 0.75, 0.75, 0.7231, 0.7813, 0.7231, 0.7813, 0.75, 0.75, 0.75, 0.7813, 0.7231, 0.8125, 0.7231, 0.8125, 0.75, 0.7813, 0.75, 0.8125, 0.7231, 0.8438, 0.7231, 0.8438, 0.75, 0.8125, 0.75, 0.1562, 0.7231, 0.1875, 0.7231, 0.1875, 0.75, 0.1562, 0.75, 0.25, 0.7231, 0.2812, 0.7231, 0.2813, 0.75, 0.25, 0.75, 0.4062, 0.02691, 0.375, 0.02691, 0.375, 0.0, 0.4062, 0.0, 0.625, 0.02691, 0.5938, 0.02691, 0.5938, 0.0, 0.625, 0.0, 0.5938, 0.723, 0.625, 0.723, 0.625, 0.75, 0.5937, 0.75, 0.625, 0.723, 0.6563, 0.723, 0.6562, 0.75, 0.625, 0.75, 0.8438, 0.7231, 0.875, 0.7231, 0.875, 0.75, 0.8438, 0.75, 0.125, 0.7231, 0.1562, 0.7231, 0.1562, 0.75, 0.125, 0.75, 0.3437, 0.723, 0.375, 0.723, 0.375, 0.75, 0.3438, 0.75, 0.4379, 0.035, 0.4066, 0.03495, 0.4066, 0.03495, 0.4379, 0.035, 0.5313, 0.0269, 0.5625, 0.0269, 0.5625, 0.0269, 0.5313, 0.0269, 0.6251, 0.715, 0.6567, 0.715, 0.6567, 0.715, 0.6251, 0.715, 0.5, 0.0269, 0.5313, 0.0269, 0.5313, 0.0269, 0.5, 0.0269, 0.8434, 0.715, 0.875, 0.7151, 0.875, 0.7151, 0.8434, 0.715, 0.4687, 0.0269, 0.5, 0.0269, 0.5, 0.0269, 0.4687, 0.0269, 0.8121, 0.715, 0.8434, 0.715, 0.8434, 0.715, 0.8121, 0.715, 0.3749, 0.715, 0.4065, 0.715, 0.4065, 0.715, 0.3749, 0.715, 0.781, 0.7149, 0.8121, 0.715, 0.8121, 0.715, 0.781, 0.7149, 0.5935, 0.715, 0.6251, 0.715, 0.6251, 0.715, 0.5935, 0.715, 0.75, 0.7149, 0.781, 0.7149, 0.781, 0.7149, 0.75, 0.7149, 0.5622, 0.7149, 0.5935, 0.715, 0.5935, 0.715, 0.5622, 0.7149, 0.7191, 0.7149, 0.75, 0.7149, 0.75, 0.7149, 0.7191, 0.7149, 0.531, 0.7149, 0.5622, 0.7149, 0.5622, 0.7149, 0.531, 0.7149, 0.688, 0.7149, 0.7191, 0.7149, 0.7191, 0.7149, 0.688, 0.7149, 0.5, 0.7149, 0.531, 0.7149, 0.531, 0.7149, 0.5, 0.7149, 0.6567, 0.715, 0.688, 0.7149, 0.688, 0.7149, 0.6567, 0.715, 0.469, 0.7149, 0.5, 0.7149, 0.5, 0.7149, 0.469, 0.7149, 0.25, 0.7231, 0.2187, 0.7231, 0.2187, 0.7231, 0.25, 0.7231, 0.4378, 0.7149, 0.469, 0.7149, 0.469, 0.7149, 0.4378, 0.7149, 0.2187, 0.7231, 0.1875, 0.7231, 0.1875, 0.7231, 0.2187, 0.7231, 0.4065, 0.715, 0.4378, 0.7149, 0.4378, 0.7149, 0.4065, 0.715, 0.125, 0.7151, 0.1566, 0.715, 0.1566, 0.715, 0.125, 0.7151, 0.3437, 0.723, 0.3125, 0.7231, 0.3125, 0.7231, 0.3437, 0.723, 0.3433, 0.715, 0.3749, 0.715, 0.3749, 0.715, 0.3433, 0.715, 0.2812, 0.7231, 0.25, 0.7231, 0.25, 0.7231, 0.2812, 0.7231, 0.3125, 0.7231, 0.2812, 0.7231, 0.2812, 0.7231, 0.3125, 0.7231, 0.312, 0.7149, 0.3433, 0.715, 0.3433, 0.715, 0.312, 0.7149, 0.1875, 0.7231, 0.1562, 0.7231, 0.1562, 0.7231, 0.1875, 0.7231, 0.5938, 0.723, 0.5625, 0.7231, 0.5625, 0.7231, 0.5938, 0.723, 0.2809, 0.7149, 0.312, 0.7149, 0.312, 0.7149, 0.2809, 0.7149, 0.8438, 0.7231, 0.8125, 0.7231, 0.8125, 0.7231, 0.8438, 0.7231, 0.4062, 0.723, 0.375, 0.723, 0.375, 0.723, 0.4062, 0.723, 0.4375, 0.0269, 0.4687, 0.0269, 0.4687, 0.0269, 0.4375, 0.0269, 0.25, 0.7149, 0.2809, 0.7149, 0.2809, 0.7149, 0.25, 0.7149, 0.8125, 0.7231, 0.7813, 0.7231, 0.7813, 0.7231, 0.8125, 0.7231, 0.4062, 0.02691, 0.4375, 0.0269, 0.4375, 0.0269, 0.4062, 0.02691, 0.219, 0.7149, 0.25, 0.7149, 0.25, 0.7149, 0.219, 0.7149, 0.7813, 0.7231, 0.75, 0.7231, 0.75, 0.7231, 0.7813, 0.7231, 0.375, 0.723, 0.3437, 0.723, 0.3437, 0.723, 0.375, 0.723, 0.1879, 0.715, 0.219, 0.7149, 0.219, 0.7149, 0.1879, 0.715, 0.75, 0.7231, 0.7188, 0.7231, 0.7188, 0.7231, 0.75, 0.7231, 0.1562, 0.7231, 0.125, 0.7231, 0.125, 0.7231, 0.1562, 0.7231, 0.1566, 0.715, 0.1879, 0.715, 0.1879, 0.715, 0.1566, 0.715, 0.7188, 0.7231, 0.6875, 0.7231, 0.6875, 0.7231, 0.7188, 0.7231, 0.875, 0.7231, 0.8438, 0.7231, 0.8438, 0.7231, 0.875, 0.7231, 0.4066, 0.03495, 0.375, 0.03493, 0.375, 0.03493, 0.4066, 0.03495, 0.6875, 0.7231, 0.6563, 0.723, 0.6563, 0.723, 0.6875, 0.7231, 0.6563, 0.723, 0.625, 0.723, 0.625, 0.723, 0.6563, 0.723, 0.625, 0.03493, 0.5934, 0.03495, 0.5934, 0.03495, 0.625, 0.03493, 0.4375, 0.7231, 0.4062, 0.723, 0.4062, 0.723, 0.4375, 0.7231, 0.625, 0.723, 0.5938, 0.723, 0.5938, 0.723, 0.625, 0.723, 0.5934, 0.03495, 0.5621, 0.035, 0.5621, 0.035, 0.5934, 0.03495, 0.4687, 0.7231, 0.4375, 0.7231, 0.4375, 0.7231, 0.4687, 0.7231, 0.5938, 0.02691, 0.625, 0.02691, 0.625, 0.02691, 0.5938, 0.02691, 0.5621, 0.035, 0.531, 0.03504, 0.531, 0.03504, 0.5621, 0.035, 0.5, 0.7231, 0.4687, 0.7231, 0.4687, 0.7231, 0.5, 0.7231, 0.375, 0.02691, 0.4062, 0.02691, 0.4062, 0.02691, 0.375, 0.02691, 0.531, 0.03504, 0.5, 0.03506, 0.5, 0.03506, 0.531, 0.03504, 0.5313, 0.7231, 0.5, 0.7231, 0.5, 0.7231, 0.5313, 0.7231, 0.5, 0.03506, 0.469, 0.03504, 0.469, 0.03504, 0.5, 0.03506, 0.5625, 0.7231, 0.5313, 0.7231, 0.5313, 0.7231, 0.5625, 0.7231, 0.469, 0.03504, 0.4379, 0.035, 0.4379, 0.035, 0.469, 0.03504, 0.5625, 0.0269, 0.5938, 0.02691, 0.5938, 0.02691, 0.5625, 0.0269, 0.6567, 0.715, 0.688, 0.7149, 0.6875, 0.7187, 0.6563, 0.7187, 0.688, 0.7149, 0.7191, 0.7149, 0.7188, 0.7187, 0.6875, 0.7187, 0.7191, 0.7149, 0.75, 0.7149, 0.75, 0.7187, 0.7188, 0.7187, 0.75, 0.7149, 0.781, 0.7149, 0.7813, 0.7187, 0.75, 0.7187, 0.781, 0.7149, 0.8121, 0.715, 0.8125, 0.7187, 0.7813, 0.7187, 0.8121, 0.715, 0.8434, 0.715, 0.8438, 0.7187, 0.8125, 0.7187, 0.8434, 0.715, 0.875, 0.7151, 0.875, 0.7188, 0.8438, 0.7187, 0.8438, 0.7187, 0.875, 0.7188, 0.875, 0.7231, 0.8438, 0.7231, 0.8125, 0.7187, 0.8438, 0.7187, 0.8438, 0.7231, 0.8125, 0.7231, 0.7813, 0.7187, 0.8125, 0.7187, 0.8125, 0.7231, 0.7813, 0.7231, 0.75, 0.7187, 0.7813, 0.7187, 0.7813, 0.7231, 0.75, 0.7231, 0.7188, 0.7187, 0.75, 0.7187, 0.75, 0.7231, 0.7188, 0.7231, 0.6875, 0.7187, 0.7188, 0.7187, 0.7188, 0.7231, 0.6875, 0.7231, 0.6563, 0.7187, 0.6875, 0.7187, 0.6875, 0.7231, 0.6563, 0.723, 0.6251, 0.7187, 0.6563, 0.7187, 0.6563, 0.723, 0.625, 0.723, 0.6251, 0.715, 0.6567, 0.715, 0.6563, 0.7187, 0.6251, 0.7187, 0.4062, 0.03125, 0.4375, 0.03125, 0.4379, 0.035, 0.4066, 0.03495, 0.4375, 0.03125, 0.4688, 0.03125, 0.469, 0.03504, 0.4379, 0.035, 0.4688, 0.03125, 0.5, 0.03125, 0.5, 0.03506, 0.469, 0.03504, 0.5, 0.03125, 0.5313, 0.03125, 0.531, 0.03504, 0.5, 0.03506, 0.5313, 0.03125, 0.5625, 0.03125, 0.5621, 0.035, 0.531, 0.03504, 0.5625, 0.03125, 0.5938, 0.03125, 0.5934, 0.03495, 0.5621, 0.035, 0.375, 0.02691, 0.4062, 0.02691, 0.4062, 0.03125, 0.375, 0.03125, 0.4062, 0.02691, 0.4375, 0.0269, 0.4375, 0.03125, 0.4062, 0.03125, 0.4375, 0.0269, 0.4687, 0.0269, 0.4688, 0.03125, 0.4375, 0.03125, 0.4687, 0.0269, 0.5, 0.0269, 0.5, 0.03125, 0.4688, 0.03125, 0.5, 0.0269, 0.5313, 0.0269, 0.5313, 0.03125, 0.5, 0.03125, 0.5313, 0.0269, 0.5625, 0.0269, 0.5625, 0.03125, 0.5313, 0.03125, 0.5625, 0.0269, 0.5938, 0.02691, 0.5938, 0.03125, 0.5625, 0.03125, 0.5938, 0.02691, 0.625, 0.02691, 0.625, 0.03125, 0.5938, 0.03125, 0.5938, 0.03125, 0.625, 0.03125, 0.625, 0.03493, 0.5934, 0.03495, 0.375, 0.03125, 0.4062, 0.03125, 0.4066, 0.03495, 0.375, 0.03493, 0.1566, 0.715, 0.1879, 0.715, 0.1875, 0.7187, 0.1562, 0.7187, 0.1879, 0.715, 0.219, 0.7149, 0.2187, 0.7187, 0.1875, 0.7187, 0.219, 0.7149, 0.25, 0.7149, 0.25, 0.7187, 0.2187, 0.7187, 0.25, 0.7149, 0.2809, 0.7149, 0.2812, 0.7187, 0.25, 0.7187, 0.2809, 0.7149, 0.312, 0.7149, 0.3125, 0.7187, 0.2812, 0.7187, 0.312, 0.7149, 0.3433, 0.715, 0.3437, 0.7187, 0.3125, 0.7187, 0.3433, 0.715, 0.3749, 0.715, 0.3749, 0.7187, 0.3437, 0.7187, 0.3437, 0.7187, 0.3749, 0.7187, 0.375, 0.723, 0.3437, 0.723, 0.3125, 0.7187, 0.3437, 0.7187, 0.3437, 0.723, 0.3125, 0.7231, 0.2812, 0.7187, 0.3125, 0.7187, 0.3125, 0.7231, 0.2812, 0.7231, 0.25, 0.7187, 0.2812, 0.7187, 0.2812, 0.7231, 0.25, 0.7231, 0.2187, 0.7187, 0.25, 0.7187, 0.25, 0.7231, 0.2187, 0.7231, 0.1875, 0.7187, 0.2187, 0.7187, 0.2187, 0.7231, 0.1875, 0.7231, 0.1562, 0.7187, 0.1875, 0.7187, 0.1875, 0.7231, 0.1562, 0.7231, 0.125, 0.7188, 0.1562, 0.7187, 0.1562, 0.7231, 0.125, 0.7231, 0.125, 0.7151, 0.1566, 0.715, 0.1562, 0.7187, 0.125, 0.7188, 0.4065, 0.715, 0.4378, 0.7149, 0.4375, 0.7187, 0.4062, 0.7187, 0.4378, 0.7149, 0.469, 0.7149, 0.4687, 0.7187, 0.4375, 0.7187, 0.469, 0.7149, 0.5, 0.7149, 0.5, 0.7187, 0.4687, 0.7187, 0.5, 0.7149, 0.531, 0.7149, 0.5313, 0.7187, 0.5, 0.7187, 0.531, 0.7149, 0.5622, 0.7149, 0.5625, 0.7187, 0.5313, 0.7187, 0.5622, 0.7149, 0.5935, 0.715, 0.5938, 0.7187, 0.5625, 0.7187, 0.5935, 0.715, 0.6251, 0.715, 0.6251, 0.7187, 0.5938, 0.7187, 0.5938, 0.7187, 0.6251, 0.7187, 0.625, 0.723, 0.5938, 0.723, 0.5625, 0.7187, 0.5938, 0.7187, 0.5938, 0.723, 0.5625, 0.7231, 0.5313, 0.7187, 0.5625, 0.7187, 0.5625, 0.7231, 0.5313, 0.7231, 0.5, 0.7187, 0.5313, 0.7187, 0.5313, 0.7231, 0.5, 0.7231, 0.4687, 0.7187, 0.5, 0.7187, 0.5, 0.7231, 0.4687, 0.7231, 0.4375, 0.7187, 0.4687, 0.7187, 0.4687, 0.7231, 0.4375, 0.7231, 0.4062, 0.7187, 0.4375, 0.7187, 0.4375, 0.7231, 0.4062, 0.723, 0.3749, 0.7187, 0.4062, 0.7187, 0.4062, 0.723, 0.375, 0.723, 0.3749, 0.715, 0.4065, 0.715, 0.4062, 0.7187, 0.3749, 0.7187, 0.4844, 0.8203, 0.4688, 0.8281, 0.4688, 0.8281, 0.4844, 0.8203, 0.5469, 0.9063, 0.5625, 0.9063, 0.5625, 0.9219, 0.5469, 0.9219, 0.4375, 0.9219, 0.4531, 0.9219, 0.4531, 0.9375, 0.4375, 0.9375, 0.4375, 0.9063, 0.4531, 0.9063, 0.4531, 0.9219, 0.4375, 0.9219, 0.4531, 0.9063, 0.4688, 0.9219, 0.4531, 0.9219, 0.4375, 0.8906, 0.4453, 0.8906, 0.4531, 0.9063, 0.4375, 0.9063, 0.4375, 0.875, 0.4453, 0.875, 0.4453, 0.8906, 0.4375, 0.8906, 0.5156, 0.8203, 0.5312, 0.8281, 0.5312, 0.8281, 0.5156, 0.8203, 0.0, 0.0, 0.0, 0.0, 0.0, 0.0, 0.0, 0.0, 0.4375, 0.8594, 0.4453, 0.8594, 0.4453, 0.875, 0.4375, 0.875, 0.4375, 0.8438, 0.4531, 0.8438, 0.4453, 0.8594, 0.4375, 0.8594, 0.5156, 0.9297, 0.5, 0.9297, 0.5, 0.9297, 0.5156, 0.9297, 0.5312, 0.8281, 0.5469, 0.8281, 0.5469, 0.8438, 0.5312, 0.8125, 0.5469, 0.8125, 0.5469, 0.8281, 0.5312, 0.8281, 0.5469, 0.8125, 0.5625, 0.8125, 0.5625, 0.8281, 0.5469, 0.8281, 0.5547, 0.8906, 0.5469, 0.9063, 0.5469, 0.9063, 0.5547, 0.8906, 0.5, 0.8125, 0.5156, 0.8125, 0.5156, 0.8203, 0.5, 0.8203, 0.5156, 0.8125, 0.5312, 0.8125, 0.5312, 0.8281, 0.5156, 0.8203, 0.4531, 0.8438, 0.4531, 0.8438, 0.4531, 0.8438, 0.4531, 0.8438, 0.4688, 0.8125, 0.4844, 0.8125, 0.4844, 0.8203, 0.4688, 0.8281, 0.4844, 0.8125, 0.5, 0.8125, 0.5, 0.8203, 0.4844, 0.8203, 0.4375, 0.8281, 0.4531, 0.8281, 0.4531, 0.8438, 0.4375, 0.8438, 0.4375, 0.8125, 0.4531, 0.8125, 0.4531, 0.8281, 0.4375, 0.8281, 0.4531, 0.8125, 0.4688, 0.8125, 0.4688, 0.8281, 0.4531, 0.8281, 0.5312, 0.9219, 0.5469, 0.9219, 0.5469, 0.9375, 0.5312, 0.9375, 0.5156, 0.9297, 0.5312, 0.9219, 0.5312, 0.9375, 0.5156, 0.9375, 0.4844, 0.8203, 0.5, 0.8203, 0.5, 0.8203, 0.4844, 0.8203, 0.5469, 0.8438, 0.5547, 0.8594, 0.5547, 0.8594, 0.5469, 0.8438, 0.0, 0.0, 0.0, 0.0, 0.0, 0.0, 0.0, 0.0, 0.4844, 0.9297, 0.4844, 0.9375, 0.4688, 0.9375, 0.4688, 0.9219, 0.5547, 0.8906, 0.5547, 0.875, 0.5625, 0.875, 0.5625, 0.8906, 0.5547, 0.875, 0.5547, 0.8594, 0.5625, 0.8594, 0.5625, 0.875, 0.5547, 0.8594, 0.5469, 0.8438, 0.5625, 0.8438, 0.5625, 0.8594, 0.5469, 0.9063, 0.5547, 0.8906, 0.5625, 0.8906, 0.5625, 0.9063, 0.4844, 0.9297, 0.5, 0.9297, 0.5, 0.9375, 0.4844, 0.9375, 0.0, 0.0, 0.0, 0.0, 0.0, 0.0, 0.0, 0.0, 0.5, 0.9297, 0.5, 0.9297, 0.5, 0.9297, 0.5, 0.9297, 0.5547, 0.8594, 0.5547, 0.875, 0.5547, 0.875, 0.5547, 0.8594, 0.5156, 0.9297, 0.5156, 0.9297, 0.5156, 0.9297, 0.5156, 0.9297, 0.5, 0.8203, 0.5156, 0.8203, 0.5156, 0.8203, 0.5, 0.8203, 0.0, 0.0, 0.0, 0.0, 0.0, 0.0, 0.0, 0.0, 0.5, 0.9297, 0.5156, 0.9297, 0.5156, 0.9375, 0.5, 0.9375, 0.5312, 0.9219, 0.5312, 0.9219, 0.5312, 0.9219, 0.5312, 0.9219, 0.5547, 0.875, 0.5547, 0.8906, 0.5547, 0.8906, 0.5547, 0.875, 0.0, 0.0, 0.0, 0.0, 0.0, 0.0, 0.0, 0.0, 0.5312, 0.9219, 0.5469, 0.9063, 0.5469, 0.9219, 0.4688, 0.8281, 0.4531, 0.8438, 0.4531, 0.8438, 0.4688, 0.8281, 0.5469, 0.8438, 0.5312, 0.8281, 0.5312, 0.8281, 0.5469, 0.8438, 0.5469, 0.9063, 0.5312, 0.9219, 0.5312, 0.9219, 0.5469, 0.9063, 0.0, 0.0, 0.0, 0.0, 0.0, 0.0, 0.0, 0.0, 0.5469, 0.9375, 0.5312, 0.9375, 0.5312, 0.9375, 0.5469, 0.9375, 0.5312, 0.9219, 0.5469, 0.9063, 0.5469, 0.9063, 0.5312, 0.9219, 0.5547, 0.875, 0.5547, 0.8906, 0.5547, 0.8906, 0.5547, 0.875, 0.5469, 0.9219, 0.5469, 0.9375, 0.5469, 0.9375, 0.5469, 0.9219, 0.5156, 0.8203, 0.5, 0.8203, 0.5, 0.8203, 0.5156, 0.8203, 0.5547, 0.8594, 0.5547, 0.875, 0.5547, 0.875, 0.5547, 0.8594, 0.5312, 0.9375, 0.5312, 0.9219, 0.5312, 0.9219, 0.5312, 0.9375, 0.5469, 0.9063, 0.5469, 0.9219, 0.5469, 0.9219, 0.5469, 0.9063, 0.0, 0.0, 0.0, 0.0, 0.0, 0.0, 0.0, 0.0, 0.5469, 0.8438, 0.5547, 0.8594, 0.5547, 0.8594, 0.5469, 0.8438, 0.5312, 0.8281, 0.5469, 0.8438, 0.5469, 0.8438, 0.5312, 0.8281, 0.5, 0.8203, 0.4844, 0.8203, 0.4844, 0.8203, 0.5, 0.8203, 0.5547, 0.8906, 0.5469, 0.9063, 0.5469, 0.9063, 0.5547, 0.8906, 0.4531, 0.8438, 0.4688, 0.8281, 0.4688, 0.8281, 0.4531, 0.8438, 0.5156, 0.9297, 0.5, 0.9297, 0.5, 0.9297, 0.5156, 0.9297, 0.4688, 0.8281, 0.4844, 0.8203, 0.4844, 0.8203, 0.4688, 0.8281, 0.5312, 0.8281, 0.5156, 0.8203, 0.5156, 0.8203, 0.5312, 0.8281, 0.0, 0.0, 0.0, 0.0, 0.0, 0.0, 0.0, 0.0, 0.4844, 0.8281, 0.5, 0.8281, 0.5, 0.8438, 0.4844, 0.8438, 0.5156, 0.8281, 0.5312, 0.8281, 0.5313, 0.8438, 0.5156, 0.8438, 0.4531, 0.8594, 0.4688, 0.8594, 0.4688, 0.875, 0.4531, 0.875, 0.4844, 0.8594, 0.5, 0.8594, 0.5, 0.875, 0.4844, 0.875, 0.5156, 0.8594, 0.5312, 0.8594, 0.5312, 0.875, 0.5156, 0.875, 0.5469, 0.8594, 0.5547, 0.8594, 0.5547, 0.875, 0.5469, 0.875, 0.4531, 0.8906, 0.4688, 0.8906, 0.4688, 0.9063, 0.4531, 0.9063, 0.4844, 0.8906, 0.5, 0.8906, 0.5, 0.9063, 0.4844, 0.9063, 0.5156, 0.8906, 0.5312, 0.8906, 0.5313, 0.9063, 0.5156, 0.9063, 0.5469, 0.8906, 0.5547, 0.8906, 0.5469, 0.9063, 0.4844, 0.9219, 0.5, 0.9219, 0.5, 0.9297, 0.4844, 0.9297, 0.5156, 0.9219, 0.5312, 0.9219, 0.5156, 0.9297, 0.5313, 0.9063, 0.5469, 0.9063, 0.5312, 0.9219, 0.5, 0.9219, 0.5156, 0.9219, 0.5156, 0.9297, 0.5, 0.9297, 0.5, 0.9063, 0.5156, 0.9063, 0.5156, 0.9219, 0.5, 0.9219, 0.5156, 0.9063, 0.5313, 0.9063, 0.5312, 0.9219, 0.5156, 0.9219, 0.4688, 0.9219, 0.4844, 0.9219, 0.4844, 0.9297, 0.4688, 0.9063, 0.4844, 0.9063, 0.4844, 0.9219, 0.4688, 0.9219, 0.4844, 0.9063, 0.5, 0.9063, 0.5, 0.9219, 0.4844, 0.9219, 0.5312, 0.8906, 0.5469, 0.8906, 0.5469, 0.9063, 0.5313, 0.9063, 0.5312, 0.875, 0.5469, 0.875, 0.5469, 0.8906, 0.5312, 0.8906, 0.5469, 0.875, 0.5547, 0.875, 0.5547, 0.8906, 0.5469, 0.8906, 0.5, 0.8906, 0.5156, 0.8906, 0.5156, 0.9063, 0.5, 0.9063, 0.5, 0.875, 0.5156, 0.875, 0.5156, 0.8906, 0.5, 0.8906, 0.5156, 0.875, 0.5312, 0.875, 0.5312, 0.8906, 0.5156, 0.8906, 0.4688, 0.8906, 0.4844, 0.8906, 0.4844, 0.9063, 0.4688, 0.9063, 0.4688, 0.875, 0.4844, 0.875, 0.4844, 0.8906, 0.4688, 0.8906, 0.4844, 0.875, 0.5, 0.875, 0.5, 0.8906, 0.4844, 0.8906, 0.4531, 0.875, 0.4688, 0.875, 0.4688, 0.8906, 0.4531, 0.8906, 0.5312, 0.8594, 0.5469, 0.8594, 0.5469, 0.875, 0.5312, 0.875, 0.5313, 0.8438, 0.5469, 0.8438, 0.5469, 0.8594, 0.5312, 0.8594, 0.5469, 0.8438, 0.5547, 0.8594, 0.5469, 0.8594, 0.5, 0.8594, 0.5156, 0.8594, 0.5156, 0.875, 0.5, 0.875, 0.5, 0.8438, 0.5156, 0.8438, 0.5156, 0.8594, 0.5, 0.8594, 0.5156, 0.8438, 0.5313, 0.8438, 0.5312, 0.8594, 0.5156, 0.8594, 0.4688, 0.8594, 0.4844, 0.8594, 0.4844, 0.875, 0.4688, 0.875, 0.4688, 0.8438, 0.4844, 0.8438, 0.4844, 0.8594, 0.4688, 0.8594, 0.4844, 0.8438, 0.5, 0.8438, 0.5, 0.8594, 0.4844, 0.8594, 0.4531, 0.8438, 0.4688, 0.8438, 0.4688, 0.8594, 0.4531, 0.8594, 0.5, 0.8281, 0.5156, 0.8281, 0.5156, 0.8438, 0.5, 0.8438, 0.4688, 0.8281, 0.4844, 0.8281, 0.4844, 0.8438, 0.4688, 0.8438, 0.4453, 0.875, 0.4453, 0.8594, 0.4531, 0.8594, 0.4531, 0.875, 0.5156, 0.8203, 0.5312, 0.8281, 0.5156, 0.8281, 0.4688, 0.8281, 0.4844, 0.8203, 0.4844, 0.8281, 0.4453, 0.8594, 0.4531, 0.8438, 0.4531, 0.8594, 0.5469, 0.8438, 0.5313, 0.8438, 0.5312, 0.8281, 0.4531, 0.8438, 0.4453, 0.8594, 0.4453, 0.8594, 0.4531, 0.8438, 0.5, 0.8203, 0.5156, 0.8203, 0.5156, 0.8281, 0.5, 0.8281, 0.4453, 0.8906, 0.4453, 0.875, 0.4531, 0.875, 0.4531, 0.8906, 0.4844, 0.8203, 0.5, 0.8203, 0.5, 0.8281, 0.4844, 0.8281, 0.4688, 0.9219, 0.4531, 0.9063, 0.4688, 0.9063, 0.4531, 0.8438, 0.4688, 0.8281, 0.4688, 0.8438, 0.4531, 0.9063, 0.4453, 0.8906, 0.4531, 0.8906, 0.4844, 0.9297, 0.4688, 0.9219, 0.4688, 0.9219, 0.4844, 0.9297, 0.4453, 0.8906, 0.4531, 0.9063, 0.4531, 0.9063, 0.4453, 0.8906, 0.4453, 0.875, 0.4453, 0.8906, 0.4453, 0.8906, 0.4453, 0.875, 0.5312, 0.9219, 0.5156, 0.9297, 0.5156, 0.9297, 0.5312, 0.9219, 0.4453, 0.8594, 0.4453, 0.875, 0.4453, 0.875, 0.4453, 0.8594, 0.5, 0.9297, 0.4844, 0.9297, 0.4844, 0.9297, 0.5, 0.9297, 0.4531, 0.9063, 0.4688, 0.9219, 0.4688, 0.9219, 0.4531, 0.9063])
me_cube_001.materials.append(mat_material)
me_cube_001.use_remesh_preserve_volume = False
me_cube_001.use_remesh_preserve_attributes = False
me_cube_001.use_mirror_vertex_groups = False
me_cube_001.update()

# ---- objects
ob_bullet = bpy.data.objects.new('Bullet', me_cube_001)

# ---- transforms, parenting, visibility, modifiers, constraints
ob_bullet.location = (0.0, 0.0, 0.0)
ob_bullet.lock_rotations_4d = False
ob_bullet.empty_display_type = 'ARROWS'
ob_bullet.lineart.crease_threshold = 0.0

# ---- collection membership
col_collection.objects.link(ob_bullet)

# ---- scene / render settings (as saved in the file)
scene.frame_start = 1; scene.frame_end = 250; scene.frame_set(1)
scene.render.engine = 'BLENDER_EEVEE_NEXT'
scene.cycles.use_denoising = False
scene.cycles.samples = 128
scene.cycles.sampling_pattern = 'TABULATED_SOBOL'
scene.cycles.use_adaptive_sampling = False
scene.cycles.use_light_tree = False
scene.view_settings.view_transform = 'Filmic'
bpy.context.view_layer.update()

# ---- added for rendering (the .blend has no active camera and no usable light): camera, sun
cam_auto = bpy.data.cameras.new('AutoCamera')
cam_auto.lens = 50.0
cam_auto.sensor_width = 36.0
cam_auto.clip_end = 1000.0
ob_auto_camera = bpy.data.objects.new('AutoCamera', cam_auto)
scene.collection.objects.link(ob_auto_camera)
ob_auto_camera.location = (4.16427, -5.15761, 3.33141)
ob_auto_camera.rotation_euler = (1.09748, -7.21219e-08, 0.694738)
scene.camera = ob_auto_camera
light_auto_sun = bpy.data.lights.new('AutoSun', 'SUN')
light_auto_sun.energy = 3.0
light_auto_sun.angle = 0.0523599
ob_auto_sun = bpy.data.objects.new('AutoSun', light_auto_sun)
scene.collection.objects.link(ob_auto_sun)
ob_auto_sun.rotation_euler = (0.872665, 0.174533, 0.523599)
bpy.context.view_layer.update()
